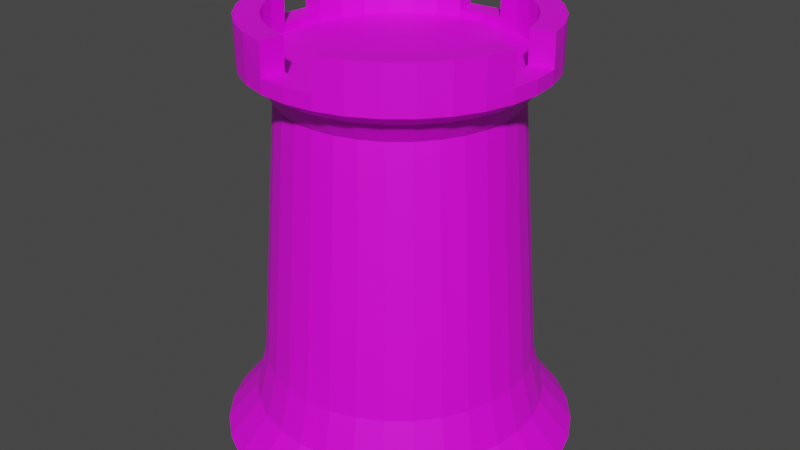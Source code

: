 # Source: chess.blend  (saved by Blender 3.0.42; exported with 4.5.12 LTS)
import bpy
from mathutils import Matrix  # noqa: F401  (used for matrix-valued properties, if any)

bpy.ops.wm.read_factory_settings(use_empty=True)
scene = bpy.context.scene
scene.name = 'w_rook'

# ---- collections
col_collection_004 = bpy.data.collections.new('Collection.004'); scene.collection.children.link(col_collection_004)

# ---- images (referenced by path relative to the original .blend; pixels are not part of the script)
import os
ASSET_DIR = os.environ.get("B2B_ASSET_DIR", "")  # directory of the original .blend (textures are referenced by path, not embedded)
HERE = os.path.dirname(os.path.abspath(__file__))  # packed textures are extracted next to this script under _unpacked/

def load_image(name, relpath, width, height, colorspace="sRGB"):
    """Load a texture the original file referenced (path relative to the .blend, or extracted next to this script)."""
    p = next((c for c in (os.path.join(HERE, relpath), os.path.join(ASSET_DIR, relpath)) if relpath and os.path.exists(c)), "")
    if p:
        img = bpy.data.images.load(p, check_existing=True)
        img.name = name
    else:  # same state as the original file: an image datablock whose file is absent (Cycles renders it pink)
        img = bpy.data.images.new(name, width, height)
        img.source = "FILE"
        img.filepath = "//" + (relpath or name)
    img.colorspace_settings.name = colorspace
    return img
img_w_rook = load_image('w_rook', 'w_rook.png', 1024, 1024, 'sRGB')

# ---- materials (node trees are filled in below, after node groups)
mat_material_005 = bpy.data.materials.new('Material.005')
mat_material_005.use_transparent_shadow = False

# ---- material node trees
mat_material_005.use_nodes = True; mat_material_005.node_tree.nodes.clear()
_N = mat_material_005.node_tree.nodes; _L = mat_material_005.node_tree.links
n0 = _N.new('ShaderNodeBsdfPrincipled'); n0.name = 'Principled BSDF'; n0.location = (10, 300)
n0.distribution = 'GGX'
n0.subsurface_method = 'RANDOM_WALK_SKIN'
n0.inputs[3].default_value = 1.45
n0.inputs[27].default_value = (0.0, 0.0, 0.0, 1.0)
n0.inputs[28].default_value = 1.0
n1 = _N.new('ShaderNodeOutputMaterial'); n1.name = 'Material Output'; n1.location = (300, 300)
n2 = _N.new('ShaderNodeTexImage'); n2.name = 'Image Texture'; n2.location = (-280, 280)
n2.image = img_w_rook
_L.new(n0.outputs[0], n1.inputs[0])
_L.new(n2.outputs[0], n0.inputs[0])
n1.is_active_output = True

# ---- world
world_world_004 = bpy.data.worlds.new('World.004'); scene.world = world_world_004
world_world_004.use_nodes = True; world_world_004.node_tree.nodes.clear()
_N = world_world_004.node_tree.nodes; _L = world_world_004.node_tree.links
n0 = _N.new('ShaderNodeOutputWorld'); n0.name = 'World Output'; n0.location = (300, 300)
n1 = _N.new('ShaderNodeBackground'); n1.name = 'Background'; n1.location = (10, 300)
n1.inputs[0].default_value = (0.05088, 0.05088, 0.05088, 1.0)
_L.new(n1.outputs[0], n0.inputs[0])
n0.is_active_output = True
world_world_004.color = (0.05088, 0.05088, 0.05088)
world_world_004.use_sun_shadow = False
world_world_004.sun_shadow_jitter_overblur = 0.0

# ---- meshes
me_cylinder_008 = bpy.data.meshes.new('Cylinder.008')
me_cylinder_008.from_pydata([(1.395e-09, 0.9002, 0.0), (-1.996e-08, 0.6217, 2.002), (0.1756, 0.8829, 0.0), (0.1213, 0.6098, 2.002), (0.3445, 0.8316, 0.0), (0.2379, 0.5744, 2.164), (0.5001, 0.7485, 0.0), (0.3454, 0.5169, 2.164), (0.6365, 0.6365, 0.0), (0.4396, 0.4396, 2.164), (0.7485, 0.5001, 0.0), (0.5169, 0.3454, 2.164), (0.8316, 0.3445, 0.0), (0.5744, 0.2379, 2.164), (0.8829, 0.1756, 0.0), (0.6098, 0.1213, 2.002), (0.9002, -4.195e-08, 0.0), (0.6217, -3.276e-08, 2.002), (0.8829, -0.1756, 0.0), (0.6098, -0.1213, 2.002), (0.8316, -0.3445, 0.0), (0.5744, -0.2379, 2.164), (0.7485, -0.5001, 0.0), (0.5169, -0.3454, 2.164), (0.6365, -0.6365, 0.0), (0.4396, -0.4396, 2.164), (0.5001, -0.7485, 0.0), (0.3454, -0.5169, 2.164), (0.3445, -0.8316, 0.0), (0.2379, -0.5744, 2.164), (0.1756, -0.8829, 0.0), (0.1213, -0.6098, 2.002), (-7.73e-08, -0.9002, 0.0), (-5.644e-08, -0.6217, 2.002), (-0.1756, -0.8829, 0.0), (-0.1213, -0.6098, 2.002), (-0.3445, -0.8316, 0.0), (-0.2379, -0.5744, 2.164), (-0.5001, -0.7485, 0.0), (-0.3454, -0.5169, 2.164), (-0.6365, -0.6365, 0.0), (-0.4396, -0.4396, 2.164), (-0.7485, -0.5001, 0.0), (-0.5169, -0.3454, 2.164), (-0.8316, -0.3445, 0.0), (-0.5744, -0.2379, 2.164), (-0.8829, -0.1756, 0.0), (-0.6098, -0.1213, 2.002), (-0.9002, 8.131e-09, 0.0), (-0.6217, 4.925e-09, 2.002), (-0.8829, 0.1756, 0.0), (-0.6098, 0.1213, 2.002), (-0.8316, 0.3445, 0.0), (-0.5744, 0.2379, 2.164), (-0.7485, 0.5001, 0.0), (-0.5169, 0.3454, 2.164), (-0.6365, 0.6365, 0.0), (-0.4396, 0.4396, 2.164), (-0.5001, 0.7485, 0.0), (-0.3454, 0.5169, 2.164), (-0.3445, 0.8316, 0.0), (-0.2379, 0.5744, 2.164), (-0.1756, 0.8829, 0.0), (-0.1213, 0.6098, 2.002), (2.501e-09, 0.7425, 0.1934), (0.1449, 0.7282, 0.1934), (0.2841, 0.686, 0.1934), (0.4125, 0.6174, 0.1934), (0.525, 0.525, 0.1934), (0.6174, 0.4125, 0.1934), (0.686, 0.2841, 0.1934), (0.7282, 0.1449, 0.1934), (0.7425, -3.794e-08, 0.1934), (0.7282, -0.1449, 0.1934), (0.686, -0.2841, 0.1934), (0.6174, -0.4125, 0.1934), (0.525, -0.525, 0.1934), (0.4125, -0.6174, 0.1934), (0.2841, -0.686, 0.1934), (0.1449, -0.7282, 0.1934), (-6.241e-08, -0.7425, 0.1934), (-0.1449, -0.7282, 0.1934), (-0.2841, -0.686, 0.1934), (-0.4125, -0.6174, 0.1934), (-0.525, -0.525, 0.1934), (-0.6174, -0.4125, 0.1934), (-0.686, -0.2841, 0.1934), (-0.7282, -0.1449, 0.1934), (-0.7425, 3.366e-09, 0.1934), (-0.7282, 0.1449, 0.1934), (-0.686, 0.2841, 0.1934), (-0.6174, 0.4125, 0.1934), (-0.525, 0.525, 0.1934), (-0.4125, 0.6174, 0.1934), (-0.2841, 0.686, 0.1934), (-0.1449, 0.7282, 0.1934), (-5.618e-09, 0.5854, 1.766), (0.1142, 0.5742, 1.766), (0.224, 0.5409, 1.766), (0.3253, 0.4868, 1.766), (0.414, 0.414, 1.766), (0.4868, 0.3253, 1.766), (0.5409, 0.224, 1.766), (0.5742, 0.1142, 1.766), (0.5854, -3.004e-08, 1.766), (0.5742, -0.1142, 1.766), (0.5409, -0.224, 1.766), (0.4868, -0.3253, 1.766), (0.414, -0.414, 1.766), (0.3253, -0.4868, 1.766), (0.224, -0.5409, 1.766), (0.1142, -0.5742, 1.766), (-5.68e-08, -0.5854, 1.766), (-0.1142, -0.5742, 1.766), (-0.224, -0.5409, 1.766), (-0.3253, -0.4868, 1.766), (-0.414, -0.414, 1.766), (-0.4868, -0.3253, 1.766), (-0.5409, -0.224, 1.766), (-0.5742, -0.1142, 1.766), (-0.5854, 2.528e-09, 1.766), (-0.5742, 0.1142, 1.766), (-0.5409, 0.224, 1.766), (-0.4868, 0.3253, 1.766), (-0.414, 0.414, 1.766), (-0.3253, 0.4868, 1.766), (-0.224, 0.5409, 1.766), (-0.1142, 0.5742, 1.766), (0.1339, 0.673, 0.415), (0.2626, 0.634, 0.415), (0.3812, 0.5706, 0.415), (0.4852, 0.4852, 0.415), (0.5706, 0.3812, 0.415), (0.634, 0.2626, 0.415), (0.673, 0.1339, 0.415), (0.6862, -3.724e-08, 0.415), (0.673, -0.1339, 0.415), (0.634, -0.2626, 0.415), (0.5706, -0.3812, 0.415), (0.4852, -0.4852, 0.415), (0.3812, -0.5706, 0.415), (0.2626, -0.634, 0.415), (0.1339, -0.673, 0.415), (-5.802e-08, -0.6862, 0.415), (-0.1339, -0.673, 0.415), (-0.2626, -0.634, 0.415), (-0.3812, -0.5706, 0.415), (-0.4852, -0.4852, 0.415), (-0.5706, -0.3812, 0.415), (-0.634, -0.2626, 0.415), (-0.673, -0.1339, 0.415), (-0.6862, 9.43e-10, 0.415), (-0.673, 0.1339, 0.415), (-0.634, 0.2626, 0.415), (-0.5706, 0.3812, 0.415), (-0.4852, 0.4852, 0.415), (-0.3812, 0.5706, 0.415), (-0.2626, 0.634, 0.415), (-0.1339, 0.673, 0.415), (1.968e-09, 0.6862, 0.415), (-3.256e-09, 0.6474, 1.866), (0.1263, 0.6349, 1.866), (0.2477, 0.5981, 1.866), (0.3596, 0.5383, 1.866), (0.4577, 0.4577, 1.866), (0.5383, 0.3596, 1.866), (0.5981, 0.2477, 1.866), (0.6349, 0.1263, 1.866), (0.6474, -3.036e-08, 1.866), (0.6349, -0.1263, 1.866), (0.5981, -0.2477, 1.866), (0.5383, -0.3596, 1.866), (0.4577, -0.4577, 1.866), (0.3596, -0.5383, 1.866), (0.2477, -0.5981, 1.866), (0.1263, -0.6349, 1.866), (-5.985e-08, -0.6474, 1.866), (-0.1263, -0.6349, 1.866), (-0.2477, -0.5981, 1.866), (-0.3596, -0.5383, 1.866), (-0.4577, -0.4577, 1.866), (-0.5383, -0.3596, 1.866), (-0.5981, -0.2477, 1.866), (-0.6349, -0.1263, 1.866), (-0.6474, 5.655e-09, 1.866), (-0.6349, 0.1263, 1.866), (-0.5981, 0.2477, 1.866), (-0.5383, 0.3596, 1.866), (-0.4577, 0.4577, 1.866), (-0.3596, 0.5383, 1.866), (-0.2477, 0.5981, 1.866), (-0.1263, 0.6349, 1.866), (-4.638e-09, 0.7398, 1.928), (0.1443, 0.7256, 1.928), (0.2831, 0.6835, 1.928), (0.411, 0.6151, 1.928), (0.5231, 0.5231, 1.928), (0.6151, 0.411, 1.928), (0.6835, 0.2831, 1.928), (0.7256, 0.1443, 1.928), (0.7398, -3.603e-08, 1.928), (0.7256, -0.1443, 1.928), (0.6835, -0.2831, 1.928), (0.6151, -0.411, 1.928), (0.5231, -0.5231, 1.928), (0.411, -0.6151, 1.928), (0.2831, -0.6835, 1.928), (0.1443, -0.7256, 1.928), (-6.932e-08, -0.7398, 1.928), (-0.1443, -0.7256, 1.928), (-0.2831, -0.6835, 1.928), (-0.411, -0.6151, 1.928), (-0.5231, -0.5231, 1.928), (-0.6151, -0.411, 1.928), (-0.6835, -0.2831, 1.928), (-0.7256, -0.1443, 1.928), (-0.7398, 5.126e-09, 1.928), (-0.7256, 0.1443, 1.928), (-0.6835, 0.2831, 1.928), (-0.6151, 0.411, 1.928), (-0.5231, 0.5231, 1.928), (-0.411, 0.6151, 1.928), (-0.2831, 0.6835, 1.928), (-0.1443, 0.7256, 1.928), (0.1448, 0.7279, 2.002), (1.231e-09, 0.7422, 2.002), (0.284, 0.6857, 2.164), (0.4123, 0.6171, 2.164), (0.5248, 0.5248, 2.164), (0.6171, 0.4123, 2.164), (0.6857, 0.284, 2.164), (0.7279, 0.1448, 2.002), (0.7422, -3.727e-08, 2.002), (0.7279, -0.1448, 2.002), (0.6857, -0.284, 2.164), (0.6171, -0.4123, 2.164), (0.5248, -0.5248, 2.164), (0.4123, -0.6171, 2.164), (0.284, -0.6857, 2.164), (0.1448, -0.7279, 2.002), (-6.365e-08, -0.7422, 2.002), (-0.1448, -0.7279, 2.002), (-0.284, -0.6857, 2.164), (-0.4123, -0.6171, 2.164), (-0.5248, -0.5248, 2.164), (-0.6171, -0.4123, 2.164), (-0.6857, -0.284, 2.164), (-0.7279, -0.1448, 2.002), (-0.7422, 4.023e-09, 2.002), (-0.7279, 0.1448, 2.002), (-0.6857, 0.284, 2.164), (-0.6171, 0.4123, 2.164), (-0.5248, 0.5248, 2.164), (-0.4123, 0.6171, 2.164), (-0.284, 0.6857, 2.164), (-0.1448, 0.7279, 2.002), (0.1213, 0.6098, 1.963), (-8.753e-09, 0.6217, 1.963), (0.2379, 0.5744, 1.963), (0.3454, 0.5169, 1.963), (0.4396, 0.4396, 1.963), (0.5169, 0.3454, 1.963), (0.5744, 0.2379, 1.963), (0.6098, 0.1213, 1.963), (0.6217, -3.276e-08, 1.963), (0.6098, -0.1213, 1.963), (0.5744, -0.2379, 1.963), (0.5169, -0.3454, 1.963), (0.4396, -0.4396, 1.963), (0.3454, -0.5169, 1.963), (0.2379, -0.5744, 1.963), (0.1213, -0.6098, 1.963), (-4.523e-08, -0.6217, 1.963), (-0.1213, -0.6098, 1.963), (-0.2379, -0.5744, 1.963), (-0.3454, -0.5169, 1.963), (-0.4396, -0.4396, 1.963), (-0.5169, -0.3454, 1.963), (-0.5744, -0.2379, 1.963), (-0.6098, -0.1213, 1.963), (-0.6217, 4.925e-09, 1.963), (-0.6098, 0.1213, 1.963), (-0.5744, 0.2379, 1.963), (-0.5169, 0.3454, 1.963), (-0.4396, 0.4396, 1.963), (-0.3454, 0.5169, 1.963), (-0.2379, 0.5744, 1.963), (-0.1213, 0.6098, 1.963), (0.1436, 0.7245, 2.164), (0.7245, -0.1436, 2.164), (-0.1436, -0.7245, 2.164), (-0.7245, 0.1436, 2.164), (0.1203, 0.6069, 2.164), (0.6069, -0.1203, 2.164), (-0.1203, -0.6069, 2.164), (-0.6069, 0.1203, 2.164), (0.7242, 0.1453, 2.164), (0.1453, -0.7242, 2.164), (-0.7242, -0.1453, 2.164), (-0.1453, 0.7242, 2.164), (0.6066, 0.1217, 2.164), (0.1217, -0.6066, 2.164), (-0.6066, -0.1217, 2.164), (-0.1217, 0.6066, 2.164)], [], [(192, 225, 224, 193), (193, 224, 288, 226, 194), (194, 226, 227, 195), (195, 227, 228, 196), (196, 228, 229, 197), (197, 229, 230, 198), (198, 230, 296, 231, 199), (199, 231, 232, 200), (200, 232, 233, 201), (201, 233, 289, 234, 202), (202, 234, 235, 203), (203, 235, 236, 204), (204, 236, 237, 205), (205, 237, 238, 206), (206, 238, 297, 239, 207), (207, 239, 240, 208), (208, 240, 241, 209), (209, 241, 290, 242, 210), (210, 242, 243, 211), (211, 243, 244, 212), (212, 244, 245, 213), (213, 245, 246, 214), (214, 246, 298, 247, 215), (215, 247, 248, 216), (216, 248, 249, 217), (217, 249, 291, 250, 218), (218, 250, 251, 219), (219, 251, 252, 220), (220, 252, 253, 221), (221, 253, 254, 222), (59, 57, 284, 285), (222, 254, 299, 255, 223), (223, 255, 225, 192), (0, 2, 4, 6, 8, 10, 12, 14, 16, 18, 20, 22, 24, 26, 28, 30, 32, 34, 36, 38, 40, 42, 44, 46, 48, 50, 52, 54, 56, 58, 60, 62), (62, 95, 64, 0), (60, 94, 95, 62), (58, 93, 94, 60), (56, 92, 93, 58), (54, 91, 92, 56), (52, 90, 91, 54), (50, 89, 90, 52), (48, 88, 89, 50), (46, 87, 88, 48), (44, 86, 87, 46), (42, 85, 86, 44), (40, 84, 85, 42), (38, 83, 84, 40), (36, 82, 83, 38), (34, 81, 82, 36), (32, 80, 81, 34), (30, 79, 80, 32), (28, 78, 79, 30), (26, 77, 78, 28), (24, 76, 77, 26), (22, 75, 76, 24), (20, 74, 75, 22), (18, 73, 74, 20), (16, 72, 73, 18), (14, 71, 72, 16), (12, 70, 71, 14), (10, 69, 70, 12), (8, 68, 69, 10), (6, 67, 68, 8), (4, 66, 67, 6), (2, 65, 66, 4), (0, 64, 65, 2), (158, 127, 96, 159), (157, 126, 127, 158), (156, 125, 126, 157), (155, 124, 125, 156), (154, 123, 124, 155), (153, 122, 123, 154), (152, 121, 122, 153), (151, 120, 121, 152), (150, 119, 120, 151), (149, 118, 119, 150), (148, 117, 118, 149), (147, 116, 117, 148), (146, 115, 116, 147), (145, 114, 115, 146), (144, 113, 114, 145), (143, 112, 113, 144), (142, 111, 112, 143), (141, 110, 111, 142), (140, 109, 110, 141), (139, 108, 109, 140), (138, 107, 108, 139), (137, 106, 107, 138), (136, 105, 106, 137), (135, 104, 105, 136), (134, 103, 104, 135), (133, 102, 103, 134), (132, 101, 102, 133), (131, 100, 101, 132), (130, 99, 100, 131), (129, 98, 99, 130), (128, 97, 98, 129), (159, 96, 97, 128), (64, 159, 128, 65), (65, 128, 129, 66), (66, 129, 130, 67), (67, 130, 131, 68), (68, 131, 132, 69), (69, 132, 133, 70), (70, 133, 134, 71), (71, 134, 135, 72), (72, 135, 136, 73), (73, 136, 137, 74), (74, 137, 138, 75), (75, 138, 139, 76), (76, 139, 140, 77), (77, 140, 141, 78), (78, 141, 142, 79), (79, 142, 143, 80), (80, 143, 144, 81), (81, 144, 145, 82), (82, 145, 146, 83), (83, 146, 147, 84), (84, 147, 148, 85), (85, 148, 149, 86), (86, 149, 150, 87), (87, 150, 151, 88), (88, 151, 152, 89), (89, 152, 153, 90), (90, 153, 154, 91), (91, 154, 155, 92), (92, 155, 156, 93), (93, 156, 157, 94), (94, 157, 158, 95), (95, 158, 159, 64), (127, 191, 160, 96), (126, 190, 191, 127), (125, 189, 190, 126), (124, 188, 189, 125), (123, 187, 188, 124), (122, 186, 187, 123), (121, 185, 186, 122), (120, 184, 185, 121), (119, 183, 184, 120), (118, 182, 183, 119), (117, 181, 182, 118), (116, 180, 181, 117), (115, 179, 180, 116), (114, 178, 179, 115), (113, 177, 178, 114), (112, 176, 177, 113), (111, 175, 176, 112), (110, 174, 175, 111), (109, 173, 174, 110), (108, 172, 173, 109), (107, 171, 172, 108), (106, 170, 171, 107), (105, 169, 170, 106), (104, 168, 169, 105), (103, 167, 168, 104), (102, 166, 167, 103), (101, 165, 166, 102), (100, 164, 165, 101), (99, 163, 164, 100), (98, 162, 163, 99), (97, 161, 162, 98), (96, 160, 161, 97), (191, 223, 192, 160), (190, 222, 223, 191), (189, 221, 222, 190), (188, 220, 221, 189), (187, 219, 220, 188), (186, 218, 219, 187), (185, 217, 218, 186), (184, 216, 217, 185), (183, 215, 216, 184), (182, 214, 215, 183), (181, 213, 214, 182), (180, 212, 213, 181), (179, 211, 212, 180), (178, 210, 211, 179), (177, 209, 210, 178), (176, 208, 209, 177), (175, 207, 208, 176), (174, 206, 207, 175), (173, 205, 206, 174), (172, 204, 205, 173), (171, 203, 204, 172), (170, 202, 203, 171), (169, 201, 202, 170), (168, 200, 201, 169), (167, 199, 200, 168), (166, 198, 199, 167), (165, 197, 198, 166), (164, 196, 197, 165), (163, 195, 196, 164), (162, 194, 195, 163), (161, 193, 194, 162), (160, 192, 193, 161), (1, 3, 224, 225), (292, 5, 226, 288), (5, 7, 227, 226), (7, 9, 228, 227), (9, 11, 229, 228), (11, 13, 230, 229), (300, 15, 231, 296), (15, 17, 232, 231), (17, 19, 233, 232), (293, 21, 234, 289), (21, 23, 235, 234), (23, 25, 236, 235), (25, 27, 237, 236), (27, 29, 238, 237), (301, 31, 239, 297), (31, 33, 240, 239), (33, 35, 241, 240), (294, 37, 242, 290), (37, 39, 243, 242), (39, 41, 244, 243), (41, 43, 245, 244), (43, 45, 246, 245), (302, 47, 247, 298), (47, 49, 248, 247), (49, 51, 249, 248), (295, 53, 250, 291), (53, 55, 251, 250), (55, 57, 252, 251), (57, 59, 253, 252), (59, 61, 254, 253), (303, 63, 255, 299), (63, 1, 225, 255), (256, 257, 287, 286, 285, 284, 283, 282, 281, 280, 279, 278, 277, 276, 275, 274, 273, 272, 271, 270, 269, 268, 267, 266, 265, 264, 263, 262, 261, 260, 259, 258), (33, 31, 271, 272), (7, 5, 258, 259), (61, 59, 285, 286), (35, 33, 272, 273), (9, 7, 259, 260), (63, 303, 61, 286, 287), (37, 294, 35, 273, 274), (11, 9, 260, 261), (1, 63, 287, 257), (39, 37, 274, 275), (13, 11, 261, 262), (41, 39, 275, 276), (15, 300, 13, 262, 263), (43, 41, 276, 277), (17, 15, 263, 264), (45, 43, 277, 278), (19, 17, 264, 265), (47, 302, 45, 278, 279), (21, 293, 19, 265, 266), (49, 47, 279, 280), (23, 21, 266, 267), (51, 49, 280, 281), (25, 23, 267, 268), (53, 295, 51, 281, 282), (27, 25, 268, 269), (55, 53, 282, 283), (29, 27, 269, 270), (3, 1, 257, 256), (57, 55, 283, 284), (31, 301, 29, 270, 271), (5, 292, 3, 256, 258), (51, 295, 291, 249), (35, 294, 290, 241), (19, 293, 289, 233), (3, 292, 288, 224), (61, 303, 299, 254), (45, 302, 298, 246), (29, 301, 297, 238), (13, 300, 296, 230)])
_uv = me_cylinder_008.uv_layers.new(name='UVMap')
_uv.uv.foreach_set('vector', [0.9519, 0.4857, 0.9348, 0.4857, 0.9348, 0.4539, 0.9519, 0.4541, 0.9519, 0.4541, 0.9348, 0.4539, 0.8972, 0.4543, 0.8973, 0.424, 0.9519, 0.4242, 0.9519, 0.4242, 0.8973, 0.424, 0.8973, 0.397, 0.952, 0.3973, 0.952, 0.3973, 0.8973, 0.397, 0.8974, 0.3739, 0.952, 0.3743, 0.3425, 0.6304, 0.397, 0.6302, 0.3961, 0.6569, 0.3415, 0.657, 0.3415, 0.657, 0.3961, 0.6569, 0.3954, 0.6867, 0.3408, 0.6866, 0.3408, 0.6866, 0.3954, 0.6867, 0.395, 0.7182, 0.3574, 0.7182, 0.3404, 0.7182, 0.3404, 0.7182, 0.3574, 0.7182, 0.3572, 0.7505, 0.3402, 0.7504, 0.3402, 0.7504, 0.3572, 0.7505, 0.3574, 0.7823, 0.3404, 0.782, 0.3404, 0.782, 0.3574, 0.7823, 0.395, 0.7821, 0.3954, 0.8124, 0.3408, 0.8119, 0.3408, 0.8119, 0.3954, 0.8124, 0.3961, 0.8394, 0.3415, 0.8389, 0.3415, 0.8389, 0.3961, 0.8394, 0.397, 0.8625, 0.3425, 0.8619, 0.8995, 0.0001212, 0.954, 0.0, 0.9531, 0.02671, 0.8985, 0.02675, 0.8985, 0.02675, 0.9531, 0.02671, 0.9524, 0.05646, 0.8978, 0.0564, 0.8978, 0.0564, 0.9524, 0.05646, 0.952, 0.08792, 0.9144, 0.08795, 0.8974, 0.08794, 0.8974, 0.08794, 0.9144, 0.08795, 0.9142, 0.1203, 0.8972, 0.1202, 0.8972, 0.1202, 0.9142, 0.1203, 0.9144, 0.152, 0.8974, 0.1518, 0.8974, 0.1518, 0.9144, 0.152, 0.952, 0.1518, 0.9524, 0.1821, 0.8978, 0.1817, 0.8978, 0.1817, 0.9524, 0.1821, 0.9531, 0.2092, 0.8985, 0.2086, 0.8985, 0.2086, 0.9531, 0.2092, 0.954, 0.2322, 0.8995, 0.2316, 0.3425, 0.3986, 0.397, 0.398, 0.3961, 0.4211, 0.3415, 0.4216, 0.3415, 0.4216, 0.3961, 0.4211, 0.3954, 0.4481, 0.3408, 0.4486, 0.3408, 0.4486, 0.3954, 0.4481, 0.395, 0.478, 0.3574, 0.4782, 0.3404, 0.4784, 0.3404, 0.4784, 0.3574, 0.4782, 0.3572, 0.51, 0.3402, 0.5101, 0.3402, 0.5101, 0.3572, 0.51, 0.3574, 0.5423, 0.3404, 0.5423, 0.3404, 0.5423, 0.3574, 0.5423, 0.395, 0.542, 0.3954, 0.5738, 0.3408, 0.5738, 0.3408, 0.5738, 0.3954, 0.5738, 0.3961, 0.6035, 0.3415, 0.6035, 0.3415, 0.6035, 0.3961, 0.6035, 0.397, 0.6302, 0.3425, 0.6301, 0.952, 0.6058, 0.8974, 0.6061, 0.8973, 0.5794, 0.952, 0.5792, 0.952, 0.5792, 0.8973, 0.5794, 0.8973, 0.5497, 0.9519, 0.5495, 0.6209, 0.7702, 0.6217, 0.7479, 0.6683, 0.7481, 0.6675, 0.7704, 0.9519, 0.5495, 0.8973, 0.5497, 0.8972, 0.5182, 0.9348, 0.518, 0.9519, 0.5179, 0.9519, 0.5179, 0.9348, 0.518, 0.9348, 0.4857, 0.9519, 0.4857, 0.0, 0.2186, 0.0, 0.1794, 0.007954, 0.141, 0.02356, 0.1047, 0.04621, 0.07215, 0.07504, 0.04443, 0.1089, 0.02265, 0.1466, 0.007648, 0.1866, 0.0, 0.2274, 0.0, 0.2674, 0.007648, 0.305, 0.02265, 0.3389, 0.04443, 0.3678, 0.07215, 0.3904, 0.1047, 0.406, 0.141, 0.414, 0.1794, 0.414, 0.2186, 0.406, 0.2571, 0.3904, 0.2933, 0.3678, 0.3259, 0.3389, 0.3536, 0.305, 0.3754, 0.2674, 0.3904, 0.2274, 0.398, 0.1866, 0.398, 0.1466, 0.3904, 0.1089, 0.3754, 0.07504, 0.3536, 0.04621, 0.3259, 0.02356, 0.2933, 0.007954, 0.2571, 0.9986, 0.1468, 0.954, 0.1431, 0.954, 0.1108, 0.9986, 0.1076, 0.9987, 0.1852, 0.9541, 0.1748, 0.954, 0.1431, 0.9986, 0.1468, 0.9987, 0.2213, 0.9541, 0.2045, 0.9541, 0.1748, 0.9987, 0.1852, 0.9988, 0.2537, 0.9542, 0.2313, 0.9541, 0.2045, 0.9987, 0.2213, 0.9531, 0.5737, 0.9992, 0.557, 1.0, 0.5837, 0.9541, 0.6061, 0.9524, 0.5377, 0.9986, 0.5272, 0.9992, 0.557, 0.9531, 0.5737, 0.952, 0.4993, 0.9983, 0.4956, 0.9986, 0.5272, 0.9524, 0.5377, 0.952, 0.4601, 0.9983, 0.4632, 0.9983, 0.4956, 0.952, 0.4993, 0.9524, 0.4216, 0.9986, 0.4315, 0.9983, 0.4632, 0.952, 0.4601, 0.9531, 0.3852, 0.9992, 0.4015, 0.9986, 0.4315, 0.9524, 0.4216, 0.9541, 0.3524, 1.0, 0.3744, 0.9992, 0.4015, 0.9531, 0.3852, 0.7633, 0.7869, 0.7997, 0.7869, 0.803, 0.8191, 0.7673, 0.8259, 0.7673, 0.7479, 0.803, 0.7547, 0.7997, 0.7869, 0.7633, 0.7869, 0.8983, 0.8271, 0.9444, 0.8108, 0.9452, 0.8378, 0.8993, 0.8599, 0.8976, 0.7907, 0.9438, 0.7808, 0.9444, 0.8108, 0.8983, 0.8271, 0.8972, 0.7522, 0.9435, 0.7491, 0.9438, 0.7808, 0.8976, 0.7907, 0.8972, 0.713, 0.9435, 0.7167, 0.9435, 0.7491, 0.8972, 0.7522, 0.8976, 0.6746, 0.9438, 0.6851, 0.9435, 0.7167, 0.8972, 0.713, 0.8983, 0.6385, 0.9444, 0.6553, 0.9438, 0.6851, 0.8976, 0.6746, 0.8993, 0.6061, 0.9452, 0.6286, 0.9444, 0.6553, 0.8983, 0.6385, 0.8699, 0.8514, 0.8336, 0.848, 0.8336, 0.8156, 0.8699, 0.8122, 0.9463, 0.8271, 0.9924, 0.8108, 0.9932, 0.8378, 0.9473, 0.8599, 0.9456, 0.7907, 0.9918, 0.7808, 0.9924, 0.8108, 0.9463, 0.8271, 0.9452, 0.7522, 0.9915, 0.7491, 0.9918, 0.7808, 0.9456, 0.7907, 0.9452, 0.713, 0.9915, 0.7167, 0.9915, 0.7491, 0.9452, 0.7522, 0.9456, 0.6746, 0.9918, 0.6851, 0.9915, 0.7167, 0.9452, 0.713, 0.9463, 0.6385, 0.9924, 0.6553, 0.9918, 0.6851, 0.9456, 0.6746, 0.9473, 0.6061, 0.9932, 0.6286, 0.9924, 0.6553, 0.9463, 0.6385, 0.7633, 0.8259, 0.7995, 0.8293, 0.7995, 0.8617, 0.7633, 0.8651, 0.9987, 0.03277, 0.9541, 0.04903, 0.9542, 0.022, 0.9988, 0.0, 0.9987, 0.06911, 0.9541, 0.079, 0.9541, 0.04903, 0.9987, 0.03277, 0.9986, 0.1076, 0.954, 0.1108, 0.9541, 0.079, 0.9987, 0.06911, 0.7487, 0.3222, 0.7511, 0.0222, 0.7776, 0.0222, 0.7798, 0.3222, 0.7182, 0.3223, 0.7251, 0.02222, 0.7511, 0.0222, 0.7487, 0.3222, 0.6896, 0.3223, 0.7007, 0.02226, 0.7251, 0.02222, 0.7182, 0.3223, 0.6639, 0.3224, 0.6788, 0.02231, 0.7007, 0.02226, 0.6896, 0.3223, 0.4482, 0.05089, 0.4606, 0.3515, 0.4387, 0.3522, 0.4225, 0.05174, 0.4768, 0.05026, 0.485, 0.351, 0.4606, 0.3515, 0.4482, 0.05089, 0.5072, 0.04987, 0.511, 0.3506, 0.485, 0.351, 0.4768, 0.05026, 0.5383, 0.04973, 0.5375, 0.3505, 0.511, 0.3506, 0.5072, 0.04987, 0.5688, 0.04987, 0.5635, 0.3506, 0.5375, 0.3505, 0.5383, 0.04973, 0.5977, 0.05026, 0.5881, 0.351, 0.5635, 0.3506, 0.5688, 0.04987, 0.6237, 0.05089, 0.6103, 0.3515, 0.5881, 0.351, 0.5977, 0.05026, 0.6458, 0.05174, 0.6292, 0.3522, 0.6103, 0.3515, 0.6237, 0.05089, 0.6875, 0.4248, 0.7009, 0.7254, 0.682, 0.7262, 0.6654, 0.4257, 0.7135, 0.4242, 0.7231, 0.7249, 0.7009, 0.7254, 0.6875, 0.4248, 0.7424, 0.4238, 0.7477, 0.7246, 0.7231, 0.7249, 0.7135, 0.4242, 0.7729, 0.4237, 0.7737, 0.7245, 0.7477, 0.7246, 0.7424, 0.4238, 0.804, 0.4238, 0.8002, 0.7246, 0.7737, 0.7245, 0.7729, 0.4237, 0.8344, 0.4242, 0.8262, 0.7249, 0.8002, 0.7246, 0.804, 0.4238, 0.863, 0.4248, 0.8506, 0.7254, 0.8262, 0.7249, 0.8344, 0.4242, 0.8887, 0.4257, 0.8725, 0.7262, 0.8506, 0.7254, 0.863, 0.4248, 0.4459, 0.4248, 0.4593, 0.7254, 0.4403, 0.7262, 0.4237, 0.4257, 0.4719, 0.4242, 0.4814, 0.7249, 0.4593, 0.7254, 0.4459, 0.4248, 0.5007, 0.4238, 0.506, 0.7246, 0.4814, 0.7249, 0.4719, 0.4242, 0.5313, 0.4237, 0.5321, 0.7245, 0.506, 0.7246, 0.5007, 0.4238, 0.5623, 0.4238, 0.5586, 0.7246, 0.5321, 0.7245, 0.5313, 0.4237, 0.5928, 0.4242, 0.5846, 0.7249, 0.5586, 0.7246, 0.5623, 0.4238, 0.6214, 0.4248, 0.609, 0.7254, 0.5846, 0.7249, 0.5928, 0.4242, 0.6471, 0.4257, 0.6309, 0.7262, 0.609, 0.7254, 0.6214, 0.4248, 0.8651, 0.3223, 0.8504, 0.02226, 0.8693, 0.02231, 0.8872, 0.3224, 0.8391, 0.3223, 0.8282, 0.02222, 0.8504, 0.02226, 0.8651, 0.3223, 0.8103, 0.3222, 0.8036, 0.0222, 0.8282, 0.02222, 0.8391, 0.3223, 0.7798, 0.3222, 0.7776, 0.0222, 0.8036, 0.0222, 0.8103, 0.3222, 0.7809, 0.3714, 0.7798, 0.3222, 0.8103, 0.3222, 0.814, 0.3714, 0.814, 0.3714, 0.8103, 0.3222, 0.8391, 0.3223, 0.8451, 0.3714, 0.8451, 0.3714, 0.8391, 0.3223, 0.8651, 0.3223, 0.8733, 0.3715, 0.8733, 0.3715, 0.8651, 0.3223, 0.8872, 0.3224, 0.8972, 0.3715, 0.6556, 0.3761, 0.6471, 0.4257, 0.6214, 0.4248, 0.6278, 0.3752, 0.6278, 0.3752, 0.6214, 0.4248, 0.5928, 0.4242, 0.5969, 0.3745, 0.5969, 0.3745, 0.5928, 0.4242, 0.5623, 0.4238, 0.5639, 0.3741, 0.5639, 0.3741, 0.5623, 0.4238, 0.5313, 0.4237, 0.5303, 0.3739, 0.5303, 0.3739, 0.5313, 0.4237, 0.5007, 0.4238, 0.4973, 0.3741, 0.4973, 0.3741, 0.5007, 0.4238, 0.4719, 0.4242, 0.4661, 0.3745, 0.4661, 0.3745, 0.4719, 0.4242, 0.4459, 0.4248, 0.438, 0.3752, 0.438, 0.3752, 0.4459, 0.4248, 0.4237, 0.4257, 0.414, 0.3761, 0.8972, 0.3761, 0.8887, 0.4257, 0.863, 0.4248, 0.8694, 0.3752, 0.8694, 0.3752, 0.863, 0.4248, 0.8344, 0.4242, 0.8385, 0.3745, 0.8385, 0.3745, 0.8344, 0.4242, 0.804, 0.4238, 0.8056, 0.3741, 0.8056, 0.3741, 0.804, 0.4238, 0.7729, 0.4237, 0.7719, 0.3739, 0.7719, 0.3739, 0.7729, 0.4237, 0.7424, 0.4238, 0.7389, 0.3741, 0.7389, 0.3741, 0.7424, 0.4238, 0.7135, 0.4242, 0.7077, 0.3745, 0.7077, 0.3745, 0.7135, 0.4242, 0.6875, 0.4248, 0.6796, 0.3752, 0.6796, 0.3752, 0.6875, 0.4248, 0.6654, 0.4257, 0.6556, 0.3761, 0.6556, 0.002173, 0.6458, 0.05174, 0.6237, 0.05089, 0.6316, 0.001251, 0.6316, 0.001251, 0.6237, 0.05089, 0.5977, 0.05026, 0.6035, 0.0005648, 0.6035, 0.0005648, 0.5977, 0.05026, 0.5688, 0.04987, 0.5723, 0.0001426, 0.5723, 0.0001426, 0.5688, 0.04987, 0.5383, 0.04973, 0.5393, 0.0, 0.5393, 0.0, 0.5383, 0.04973, 0.5072, 0.04987, 0.5056, 0.0001426, 0.5056, 0.0001426, 0.5072, 0.04987, 0.4768, 0.05026, 0.4727, 0.0005648, 0.4727, 0.0005648, 0.4768, 0.05026, 0.4482, 0.05089, 0.4418, 0.001251, 0.4418, 0.001251, 0.4482, 0.05089, 0.4225, 0.05174, 0.414, 0.002173, 0.6556, 0.3715, 0.6639, 0.3224, 0.6896, 0.3223, 0.6834, 0.3715, 0.6834, 0.3715, 0.6896, 0.3223, 0.7182, 0.3223, 0.7144, 0.3714, 0.7144, 0.3714, 0.7182, 0.3223, 0.7487, 0.3222, 0.7473, 0.3714, 0.7473, 0.3714, 0.7487, 0.3222, 0.7798, 0.3222, 0.7809, 0.3714, 0.7511, 0.0222, 0.7495, 8.225e-06, 0.7789, 0.0, 0.7776, 0.0222, 0.7251, 0.02222, 0.7208, 3.242e-05, 0.7495, 8.225e-06, 0.7511, 0.0222, 0.7007, 0.02226, 0.6938, 7.164e-05, 0.7208, 3.242e-05, 0.7251, 0.02222, 0.6788, 0.02231, 0.6696, 0.0001246, 0.6938, 7.164e-05, 0.7007, 0.02226, 0.4606, 0.3515, 0.4538, 0.3731, 0.4296, 0.3739, 0.4387, 0.3522, 0.485, 0.351, 0.4808, 0.3725, 0.4538, 0.3731, 0.4606, 0.3515, 0.511, 0.3506, 0.5095, 0.3722, 0.4808, 0.3725, 0.485, 0.351, 0.5375, 0.3505, 0.5388, 0.372, 0.5095, 0.3722, 0.511, 0.3506, 0.5635, 0.3506, 0.5677, 0.3722, 0.5388, 0.372, 0.5375, 0.3505, 0.5881, 0.351, 0.5948, 0.3725, 0.5677, 0.3722, 0.5635, 0.3506, 0.6103, 0.3515, 0.6194, 0.3731, 0.5948, 0.3725, 0.5881, 0.351, 0.6292, 0.3522, 0.6403, 0.3739, 0.6194, 0.3731, 0.6103, 0.3515, 0.7009, 0.7254, 0.6918, 0.7471, 0.6709, 0.7479, 0.682, 0.7262, 0.7231, 0.7249, 0.7164, 0.7465, 0.6918, 0.7471, 0.7009, 0.7254, 0.7477, 0.7246, 0.7435, 0.7461, 0.7164, 0.7465, 0.7231, 0.7249, 0.7737, 0.7245, 0.7723, 0.746, 0.7435, 0.7461, 0.7477, 0.7246, 0.8002, 0.7246, 0.8017, 0.7461, 0.7723, 0.746, 0.7737, 0.7245, 0.8262, 0.7249, 0.8304, 0.7465, 0.8017, 0.7461, 0.8002, 0.7246, 0.8506, 0.7254, 0.8574, 0.7471, 0.8304, 0.7465, 0.8262, 0.7249, 0.8725, 0.7262, 0.8816, 0.7479, 0.8574, 0.7471, 0.8506, 0.7254, 0.4593, 0.7254, 0.4502, 0.7471, 0.4293, 0.7479, 0.4403, 0.7262, 0.4814, 0.7249, 0.4747, 0.7465, 0.4502, 0.7471, 0.4593, 0.7254, 0.506, 0.7246, 0.5019, 0.7461, 0.4747, 0.7465, 0.4814, 0.7249, 0.5321, 0.7245, 0.5307, 0.746, 0.5019, 0.7461, 0.506, 0.7246, 0.5586, 0.7246, 0.56, 0.7461, 0.5307, 0.746, 0.5321, 0.7245, 0.5846, 0.7249, 0.5887, 0.7465, 0.56, 0.7461, 0.5586, 0.7246, 0.609, 0.7254, 0.6157, 0.7471, 0.5887, 0.7465, 0.5846, 0.7249, 0.6309, 0.7262, 0.64, 0.7479, 0.6157, 0.7471, 0.609, 0.7254, 0.8504, 0.02226, 0.8593, 7.164e-05, 0.8802, 0.0001246, 0.8693, 0.02231, 0.8282, 0.02222, 0.8348, 3.231e-05, 0.8593, 7.164e-05, 0.8504, 0.02226, 0.8036, 0.0222, 0.8077, 8.225e-06, 0.8348, 3.231e-05, 0.8282, 0.02222, 0.7776, 0.0222, 0.7789, 0.0, 0.8077, 8.225e-06, 0.8036, 0.0222, 0.02698, 0.6033, 0.006537, 0.6093, 0.0, 0.5777, 0.02126, 0.5757, 0.0382, 0.6294, 0.01936, 0.639, 0.006537, 0.6093, 0.02698, 0.6033, 0.05449, 0.6528, 0.03798, 0.6658, 0.01936, 0.639, 0.0382, 0.6294, 0.07523, 0.6727, 0.06167, 0.6886, 0.03798, 0.6658, 0.05449, 0.6528, 0.09961, 0.6884, 0.08953, 0.7065, 0.06167, 0.6886, 0.07523, 0.6727, 0.1267, 0.6992, 0.1205, 0.7188, 0.08953, 0.7065, 0.09961, 0.6884, 0.1555, 0.7047, 0.1534, 0.7251, 0.1205, 0.7188, 0.1267, 0.6992, 0.1848, 0.7047, 0.1869, 0.7251, 0.1534, 0.7251, 0.1555, 0.7047, 0.2135, 0.6992, 0.2197, 0.7188, 0.1869, 0.7251, 0.1848, 0.7047, 0.2406, 0.6884, 0.2507, 0.7065, 0.2197, 0.7188, 0.2135, 0.6992, 0.265, 0.6727, 0.2786, 0.6886, 0.2507, 0.7065, 0.2406, 0.6884, 0.2857, 0.6528, 0.3022, 0.6658, 0.2786, 0.6886, 0.265, 0.6727, 0.302, 0.6294, 0.3209, 0.639, 0.3022, 0.6658, 0.2857, 0.6528, 0.3132, 0.6033, 0.3337, 0.6093, 0.3209, 0.639, 0.302, 0.6294, 0.319, 0.5757, 0.3402, 0.5777, 0.3337, 0.6093, 0.3132, 0.6033, 0.319, 0.5475, 0.3402, 0.5455, 0.3402, 0.5777, 0.319, 0.5757, 0.3132, 0.5198, 0.3337, 0.5139, 0.3402, 0.5455, 0.319, 0.5475, 0.302, 0.4938, 0.3209, 0.4841, 0.3337, 0.5139, 0.3132, 0.5198, 0.2857, 0.4703, 0.3022, 0.4573, 0.3209, 0.4841, 0.302, 0.4938, 0.265, 0.4504, 0.2786, 0.4345, 0.3022, 0.4573, 0.2857, 0.4703, 0.2406, 0.4347, 0.2507, 0.4166, 0.2786, 0.4345, 0.265, 0.4504, 0.2135, 0.424, 0.2197, 0.4043, 0.2507, 0.4166, 0.2406, 0.4347, 0.1848, 0.4185, 0.1869, 0.398, 0.2197, 0.4043, 0.2135, 0.424, 0.1555, 0.4185, 0.1534, 0.398, 0.1869, 0.398, 0.1848, 0.4185, 0.1267, 0.424, 0.1205, 0.4043, 0.1534, 0.398, 0.1555, 0.4185, 0.09961, 0.4347, 0.08953, 0.4166, 0.1205, 0.4043, 0.1267, 0.424, 0.07523, 0.4504, 0.06167, 0.4345, 0.08953, 0.4166, 0.09961, 0.4347, 0.05449, 0.4703, 0.03798, 0.4573, 0.06167, 0.4345, 0.07523, 0.4504, 0.0382, 0.4938, 0.01936, 0.4841, 0.03798, 0.4573, 0.05449, 0.4703, 0.02698, 0.5198, 0.006537, 0.5139, 0.01936, 0.4841, 0.0382, 0.4938, 0.02126, 0.5475, 0.0, 0.5455, 0.006537, 0.5139, 0.02698, 0.5198, 0.02126, 0.5757, 0.0, 0.5777, 0.0, 0.5455, 0.02126, 0.5475, 0.892, 0.78, 0.8948, 0.807, 0.8675, 0.8122, 0.8642, 0.78, 0.3385, 0.7399, 0.3246, 0.7635, 0.2989, 0.7533, 0.3154, 0.7251, 0.3246, 0.7635, 0.3165, 0.7894, 0.2892, 0.7842, 0.2989, 0.7533, 0.3165, 0.7894, 0.3137, 0.8164, 0.2859, 0.8164, 0.2892, 0.7842, 0.3137, 0.8164, 0.3165, 0.8433, 0.2892, 0.8485, 0.2859, 0.8164, 0.3165, 0.8433, 0.3247, 0.8692, 0.299, 0.8795, 0.2892, 0.8485, 0.8889, 0.8514, 0.8889, 0.8875, 0.8613, 0.8879, 0.8614, 0.8518, 0.8642, 0.7531, 0.8614, 0.78, 0.8336, 0.78, 0.8369, 0.7479, 0.8614, 0.78, 0.8642, 0.807, 0.8369, 0.8122, 0.8336, 0.78, 0.4665, 0.7627, 0.4527, 0.7862, 0.4269, 0.776, 0.4435, 0.7479, 0.4527, 0.7862, 0.4445, 0.8122, 0.4172, 0.807, 0.4269, 0.776, 0.4445, 0.8122, 0.4418, 0.8391, 0.414, 0.8391, 0.4172, 0.807, 0.4418, 0.8391, 0.4446, 0.8661, 0.4173, 0.8713, 0.414, 0.8391, 0.4446, 0.8661, 0.4528, 0.892, 0.4271, 0.9022, 0.4173, 0.8713, 0.9239, 0.3052, 0.9239, 0.3413, 0.8972, 0.3414, 0.8974, 0.3053, 0.8336, 0.8174, 0.8308, 0.8444, 0.803, 0.8444, 0.8063, 0.8122, 0.8308, 0.8444, 0.8336, 0.8713, 0.8063, 0.8765, 0.803, 0.8444, 0.5717, 0.7627, 0.5578, 0.7862, 0.5321, 0.776, 0.5486, 0.7479, 0.5578, 0.7862, 0.5497, 0.8122, 0.5224, 0.807, 0.5321, 0.776, 0.5497, 0.8122, 0.5469, 0.8391, 0.5191, 0.8391, 0.5224, 0.807, 0.5469, 0.8391, 0.5497, 0.8661, 0.5224, 0.8713, 0.5191, 0.8391, 0.5497, 0.8661, 0.5579, 0.892, 0.5322, 0.9022, 0.5224, 0.8713, 0.8613, 0.8514, 0.8613, 0.8875, 0.8336, 0.8881, 0.8337, 0.8519, 0.8336, 0.7531, 0.8308, 0.78, 0.803, 0.78, 0.8063, 0.7479, 0.8308, 0.78, 0.8336, 0.807, 0.8063, 0.8122, 0.803, 0.78, 0.5191, 0.7627, 0.5052, 0.7862, 0.4795, 0.776, 0.4961, 0.7479, 0.5052, 0.7862, 0.4971, 0.8122, 0.4698, 0.807, 0.4795, 0.776, 0.4971, 0.8122, 0.4944, 0.8391, 0.4665, 0.8391, 0.4698, 0.807, 0.4944, 0.8391, 0.4972, 0.8661, 0.4699, 0.8713, 0.4665, 0.8391, 0.4972, 0.8661, 0.5054, 0.892, 0.4797, 0.9022, 0.4699, 0.8713, 0.9249, 0.2322, 0.9249, 0.2683, 0.8972, 0.2687, 0.8974, 0.2326, 0.8948, 0.7531, 0.892, 0.78, 0.8642, 0.78, 0.8675, 0.7479, 0.03191, 0.7749, 0.05182, 0.7558, 0.07524, 0.7408, 0.1013, 0.7304, 0.1289, 0.7251, 0.157, 0.7251, 0.1846, 0.7304, 0.2107, 0.7408, 0.2341, 0.7558, 0.254, 0.7749, 0.2696, 0.7975, 0.2804, 0.8225, 0.2859, 0.849, 0.2859, 0.8761, 0.2804, 0.9026, 0.2696, 0.9277, 0.254, 0.9502, 0.2341, 0.9693, 0.2107, 0.9844, 0.1846, 0.9947, 0.157, 1.0, 0.1289, 1.0, 0.1013, 0.9947, 0.07524, 0.9844, 0.05182, 0.9693, 0.03191, 0.9502, 0.01627, 0.9277, 0.005493, 0.9026, 0.0, 0.8761, 0.0, 0.849, 0.005493, 0.8225, 0.01627, 0.7975, 0.7256, 0.8415, 0.7256, 0.8686, 0.7166, 0.8686, 0.7166, 0.8415, 0.6209, 0.9231, 0.6203, 0.9004, 0.6669, 0.9006, 0.6675, 0.9233, 0.6203, 0.7952, 0.6209, 0.7702, 0.6675, 0.7704, 0.6669, 0.7953, 0.7256, 0.8149, 0.7256, 0.8415, 0.7166, 0.8415, 0.7166, 0.8149, 0.6217, 0.9424, 0.6209, 0.9231, 0.6675, 0.9233, 0.6683, 0.9426, 0.6575, 0.8218, 0.62, 0.8215, 0.6203, 0.7952, 0.6669, 0.7953, 0.6665, 0.8219, 0.7632, 0.7898, 0.7632, 0.8152, 0.7256, 0.8149, 0.7166, 0.8149, 0.7166, 0.7898, 0.5726, 0.7674, 0.5734, 0.7481, 0.62, 0.7479, 0.6192, 0.7672, 0.6574, 0.8489, 0.6575, 0.8218, 0.6665, 0.8219, 0.6664, 0.8489, 0.7632, 0.7672, 0.7632, 0.7898, 0.7166, 0.7898, 0.7166, 0.7672, 0.572, 0.79, 0.5726, 0.7674, 0.6192, 0.7672, 0.6186, 0.7898, 0.7633, 0.7479, 0.7632, 0.7672, 0.7166, 0.7672, 0.7167, 0.7479, 0.6092, 0.815, 0.5717, 0.8151, 0.572, 0.79, 0.6186, 0.7898, 0.6182, 0.8149, 0.6692, 0.7702, 0.67, 0.7479, 0.7166, 0.7481, 0.7157, 0.7704, 0.6091, 0.8416, 0.6092, 0.815, 0.6182, 0.8149, 0.6181, 0.8415, 0.6686, 0.7952, 0.6692, 0.7702, 0.7157, 0.7704, 0.7152, 0.7953, 0.6092, 0.8686, 0.6091, 0.8416, 0.6181, 0.8415, 0.6182, 0.8686, 0.7058, 0.8218, 0.6683, 0.8215, 0.6686, 0.7952, 0.7152, 0.7953, 0.7148, 0.8219, 0.572, 0.8953, 0.5717, 0.8686, 0.6092, 0.8686, 0.6182, 0.8686, 0.6186, 0.8951, 0.7057, 0.8489, 0.7058, 0.8218, 0.7148, 0.8219, 0.7147, 0.8489, 0.5726, 0.9202, 0.572, 0.8953, 0.6186, 0.8951, 0.6192, 0.92, 0.7058, 0.8755, 0.7057, 0.8489, 0.7147, 0.8489, 0.7148, 0.8755, 0.5734, 0.9426, 0.5726, 0.9202, 0.6192, 0.92, 0.62, 0.9424, 0.6686, 0.9004, 0.6683, 0.8751, 0.7058, 0.8755, 0.7148, 0.8755, 0.7152, 0.9006, 0.7632, 0.92, 0.7633, 0.9424, 0.7167, 0.9424, 0.7166, 0.92, 0.6692, 0.9231, 0.6686, 0.9004, 0.7152, 0.9006, 0.7157, 0.9233, 0.7632, 0.8951, 0.7632, 0.92, 0.7166, 0.92, 0.7166, 0.8951, 0.6575, 0.8755, 0.6574, 0.8489, 0.6664, 0.8489, 0.6665, 0.8755, 0.67, 0.9424, 0.6692, 0.9231, 0.7157, 0.9233, 0.7166, 0.9426, 0.7256, 0.8686, 0.7632, 0.8687, 0.7632, 0.8951, 0.7166, 0.8951, 0.7166, 0.8686, 0.6203, 0.9004, 0.62, 0.8751, 0.6575, 0.8755, 0.6665, 0.8755, 0.6669, 0.9006, 0.9239, 0.8599, 0.9239, 0.896, 0.8974, 0.8959, 0.8972, 0.8599, 0.3669, 0.8626, 0.3669, 0.8987, 0.3403, 0.8986, 0.3402, 0.8625, 0.8965, 0.8127, 0.8965, 0.8488, 0.87, 0.8483, 0.8699, 0.8122, 0.9249, 0.2691, 0.9249, 0.3052, 0.8974, 0.3048, 0.8972, 0.2687, 0.5054, 0.892, 0.5191, 0.9153, 0.4961, 0.93, 0.4797, 0.9022, 0.5579, 0.892, 0.5717, 0.9153, 0.5486, 0.93, 0.5322, 0.9022, 0.4528, 0.892, 0.4665, 0.9153, 0.4435, 0.93, 0.4271, 0.9022, 0.3247, 0.8692, 0.3385, 0.8925, 0.3154, 0.9073, 0.299, 0.8795])
_ca = me_cylinder_008.color_attributes.new('Col', 'BYTE_COLOR', 'CORNER')
_ca.data.foreach_set('color', [1.0, 1.0, 1.0, 1.0, 1.0, 1.0, 1.0, 1.0, 1.0, 1.0, 1.0, 1.0, 1.0, 1.0, 1.0, 1.0, 1.0, 1.0, 1.0, 1.0, 1.0, 1.0, 1.0, 1.0, 1.0, 1.0, 1.0, 1.0, 1.0, 1.0, 1.0, 1.0, 1.0, 1.0, 1.0, 1.0, 1.0, 1.0, 1.0, 1.0, 1.0, 1.0, 1.0, 1.0, 1.0, 1.0, 1.0, 1.0, 1.0, 1.0, 1.0, 1.0, 1.0, 1.0, 1.0, 1.0, 1.0, 1.0, 1.0, 1.0, 1.0, 1.0, 1.0, 1.0, 1.0, 1.0, 1.0, 1.0, 1.0, 1.0, 1.0, 1.0, 1.0, 1.0, 1.0, 1.0, 1.0, 1.0, 1.0, 1.0, 1.0, 1.0, 1.0, 1.0, 1.0, 1.0, 1.0, 1.0, 1.0, 1.0, 1.0, 1.0, 1.0, 1.0, 1.0, 1.0, 1.0, 1.0, 1.0, 1.0, 1.0, 1.0, 1.0, 1.0, 1.0, 1.0, 1.0, 1.0, 1.0, 1.0, 1.0, 1.0, 1.0, 1.0, 1.0, 1.0, 1.0, 1.0, 1.0, 1.0, 1.0, 1.0, 1.0, 1.0, 1.0, 1.0, 1.0, 1.0, 1.0, 1.0, 1.0, 1.0, 1.0, 1.0, 1.0, 1.0, 1.0, 1.0, 1.0, 1.0, 1.0, 1.0, 1.0, 1.0, 1.0, 1.0, 1.0, 1.0, 1.0, 1.0, 1.0, 1.0, 1.0, 1.0, 1.0, 1.0, 1.0, 1.0, 1.0, 1.0, 1.0, 1.0, 1.0, 1.0, 1.0, 1.0, 1.0, 1.0, 1.0, 1.0, 1.0, 1.0, 1.0, 1.0, 1.0, 1.0, 1.0, 1.0, 1.0, 1.0, 1.0, 1.0, 1.0, 1.0, 1.0, 1.0, 1.0, 1.0, 1.0, 1.0, 1.0, 1.0, 1.0, 1.0, 1.0, 1.0, 1.0, 1.0, 1.0, 1.0, 1.0, 1.0, 1.0, 1.0, 1.0, 1.0, 1.0, 1.0, 1.0, 1.0, 1.0, 1.0, 1.0, 1.0, 1.0, 1.0, 1.0, 1.0, 1.0, 1.0, 1.0, 1.0, 1.0, 1.0, 1.0, 1.0, 1.0, 1.0, 1.0, 1.0, 1.0, 1.0, 1.0, 1.0, 1.0, 1.0, 1.0, 1.0, 1.0, 1.0, 1.0, 1.0, 1.0, 1.0, 1.0, 1.0, 1.0, 1.0, 1.0, 1.0, 1.0, 1.0, 1.0, 1.0, 1.0, 1.0, 1.0, 1.0, 1.0, 1.0, 1.0, 1.0, 1.0, 1.0, 1.0, 1.0, 1.0, 1.0, 1.0, 1.0, 1.0, 1.0, 1.0, 1.0, 1.0, 1.0, 1.0, 1.0, 1.0, 1.0, 1.0, 1.0, 1.0, 1.0, 1.0, 1.0, 1.0, 1.0, 1.0, 1.0, 1.0, 1.0, 1.0, 1.0, 1.0, 1.0, 1.0, 1.0, 1.0, 1.0, 1.0, 1.0, 1.0, 1.0, 1.0, 1.0, 1.0, 1.0, 1.0, 1.0, 1.0, 1.0, 1.0, 1.0, 1.0, 1.0, 1.0, 1.0, 1.0, 1.0, 1.0, 1.0, 1.0, 1.0, 1.0, 1.0, 1.0, 1.0, 1.0, 1.0, 1.0, 1.0, 1.0, 1.0, 1.0, 1.0, 1.0, 1.0, 1.0, 1.0, 1.0, 1.0, 1.0, 1.0, 1.0, 1.0, 1.0, 1.0, 1.0, 1.0, 1.0, 1.0, 1.0, 1.0, 1.0, 1.0, 1.0, 1.0, 1.0, 1.0, 1.0, 1.0, 1.0, 1.0, 1.0, 1.0, 1.0, 1.0, 1.0, 1.0, 1.0, 1.0, 1.0, 1.0, 1.0, 1.0, 1.0, 1.0, 1.0, 1.0, 1.0, 1.0, 1.0, 1.0, 1.0, 1.0, 1.0, 1.0, 1.0, 1.0, 1.0, 1.0, 1.0, 1.0, 1.0, 1.0, 1.0, 1.0, 1.0, 1.0, 1.0, 1.0, 1.0, 1.0, 1.0, 1.0, 1.0, 1.0, 1.0, 1.0, 1.0, 1.0, 1.0, 1.0, 1.0, 1.0, 1.0, 1.0, 1.0, 1.0, 1.0, 1.0, 1.0, 1.0, 1.0, 1.0, 1.0, 1.0, 1.0, 1.0, 1.0, 1.0, 1.0, 1.0, 1.0, 1.0, 1.0, 1.0, 1.0, 1.0, 1.0, 1.0, 1.0, 1.0, 1.0, 1.0, 1.0, 1.0, 1.0, 1.0, 1.0, 1.0, 1.0, 1.0, 1.0, 1.0, 1.0, 1.0, 1.0, 1.0, 1.0, 1.0, 1.0, 1.0, 1.0, 1.0, 1.0, 1.0, 1.0, 1.0, 1.0, 1.0, 1.0, 1.0, 1.0, 1.0, 1.0, 1.0, 1.0, 1.0, 1.0, 1.0, 1.0, 1.0, 1.0, 1.0, 1.0, 1.0, 1.0, 1.0, 1.0, 1.0, 1.0, 1.0, 1.0, 1.0, 1.0, 1.0, 1.0, 1.0, 1.0, 1.0, 1.0, 1.0, 1.0, 1.0, 1.0, 1.0, 1.0, 1.0, 1.0, 1.0, 1.0, 1.0, 1.0, 1.0, 1.0, 1.0, 1.0, 1.0, 1.0, 1.0, 1.0, 1.0, 1.0, 1.0, 1.0, 1.0, 1.0, 1.0, 1.0, 1.0, 1.0, 1.0, 1.0, 1.0, 1.0, 1.0, 1.0, 1.0, 1.0, 1.0, 1.0, 1.0, 1.0, 1.0, 1.0, 1.0, 1.0, 1.0, 1.0, 1.0, 1.0, 1.0, 1.0, 1.0, 1.0, 1.0, 1.0, 1.0, 1.0, 1.0, 1.0, 1.0, 1.0, 1.0, 1.0, 1.0, 1.0, 1.0, 1.0, 1.0, 1.0, 1.0, 1.0, 1.0, 1.0, 1.0, 1.0, 1.0, 1.0, 1.0, 1.0, 1.0, 1.0, 1.0, 1.0, 1.0, 1.0, 1.0, 1.0, 1.0, 1.0, 1.0, 1.0, 1.0, 1.0, 1.0, 1.0, 1.0, 1.0, 1.0, 1.0, 1.0, 1.0, 1.0, 1.0, 1.0, 1.0, 1.0, 1.0, 1.0, 1.0, 1.0, 1.0, 1.0, 1.0, 1.0, 1.0, 1.0, 1.0, 1.0, 1.0, 1.0, 1.0, 1.0, 1.0, 1.0, 1.0, 1.0, 1.0, 1.0, 1.0, 1.0, 1.0, 1.0, 1.0, 1.0, 1.0, 1.0, 1.0, 1.0, 1.0, 1.0, 1.0, 1.0, 1.0, 1.0, 1.0, 1.0, 1.0, 1.0, 1.0, 1.0, 1.0, 1.0, 1.0, 1.0, 1.0, 1.0, 1.0, 1.0, 1.0, 1.0, 1.0, 1.0, 1.0, 1.0, 1.0, 1.0, 1.0, 1.0, 1.0, 1.0, 1.0, 1.0, 1.0, 1.0, 1.0, 1.0, 1.0, 1.0, 1.0, 1.0, 1.0, 1.0, 1.0, 1.0, 1.0, 1.0, 1.0, 1.0, 1.0, 1.0, 1.0, 1.0, 1.0, 1.0, 1.0, 1.0, 1.0, 1.0, 1.0, 1.0, 1.0, 1.0, 1.0, 1.0, 1.0, 1.0, 1.0, 1.0, 1.0, 1.0, 1.0, 1.0, 1.0, 1.0, 1.0, 1.0, 1.0, 1.0, 1.0, 1.0, 1.0, 1.0, 1.0, 1.0, 1.0, 1.0, 1.0, 1.0, 1.0, 1.0, 1.0, 1.0, 1.0, 1.0, 1.0, 1.0, 1.0, 1.0, 1.0, 1.0, 1.0, 1.0, 1.0, 1.0, 1.0, 1.0, 1.0, 1.0, 1.0, 1.0, 1.0, 1.0, 1.0, 1.0, 1.0, 1.0, 1.0, 1.0, 1.0, 1.0, 1.0, 1.0, 1.0, 1.0, 1.0, 1.0, 1.0, 1.0, 1.0, 1.0, 1.0, 1.0, 1.0, 1.0, 1.0, 1.0, 1.0, 1.0, 1.0, 1.0, 1.0, 1.0, 1.0, 1.0, 1.0, 1.0, 1.0, 1.0, 1.0, 1.0, 1.0, 1.0, 1.0, 1.0, 1.0, 1.0, 1.0, 1.0, 1.0, 1.0, 1.0, 1.0, 1.0, 1.0, 1.0, 1.0, 1.0, 1.0, 1.0, 1.0, 1.0, 1.0, 1.0, 1.0, 1.0, 1.0, 1.0, 1.0, 1.0, 1.0, 1.0, 1.0, 1.0, 1.0, 1.0, 1.0, 1.0, 1.0, 1.0, 1.0, 1.0, 1.0, 1.0, 1.0, 1.0, 1.0, 1.0, 1.0, 1.0, 1.0, 1.0, 1.0, 1.0, 1.0, 1.0, 1.0, 1.0, 1.0, 1.0, 1.0, 1.0, 1.0, 1.0, 1.0, 1.0, 1.0, 1.0, 1.0, 1.0, 1.0, 1.0, 1.0, 1.0, 1.0, 1.0, 1.0, 1.0, 1.0, 1.0, 1.0, 1.0, 1.0, 1.0, 1.0, 1.0, 1.0, 1.0, 1.0, 1.0, 1.0, 1.0, 1.0, 1.0, 1.0, 1.0, 1.0, 1.0, 1.0, 1.0, 1.0, 1.0, 1.0, 1.0, 1.0, 1.0, 1.0, 1.0, 1.0, 1.0, 1.0, 1.0, 1.0, 1.0, 1.0, 1.0, 1.0, 1.0, 1.0, 1.0, 1.0, 1.0, 1.0, 1.0, 1.0, 1.0, 1.0, 1.0, 1.0, 1.0, 1.0, 1.0, 1.0, 1.0, 1.0, 1.0, 1.0, 1.0, 1.0, 1.0, 1.0, 1.0, 1.0, 1.0, 1.0, 1.0, 1.0, 1.0, 1.0, 1.0, 1.0, 1.0, 1.0, 1.0, 1.0, 1.0, 1.0, 1.0, 1.0, 1.0, 1.0, 1.0, 1.0, 1.0, 1.0, 1.0, 1.0, 1.0, 1.0, 1.0, 1.0, 1.0, 1.0, 1.0, 1.0, 1.0, 1.0, 1.0, 1.0, 1.0, 1.0, 1.0, 1.0, 1.0, 1.0, 1.0, 1.0, 1.0, 1.0, 1.0, 1.0, 1.0, 1.0, 1.0, 1.0, 1.0, 1.0, 1.0, 1.0, 1.0, 1.0, 1.0, 1.0, 1.0, 1.0, 1.0, 1.0, 1.0, 1.0, 1.0, 1.0, 1.0, 1.0, 1.0, 1.0, 1.0, 1.0, 1.0, 1.0, 1.0, 1.0, 1.0, 1.0, 1.0, 1.0, 1.0, 1.0, 1.0, 1.0, 1.0, 1.0, 1.0, 1.0, 1.0, 1.0, 1.0, 1.0, 1.0, 1.0, 1.0, 1.0, 1.0, 1.0, 1.0, 1.0, 1.0, 1.0, 1.0, 1.0, 1.0, 1.0, 1.0, 1.0, 1.0, 1.0, 1.0, 1.0, 1.0, 1.0, 1.0, 1.0, 1.0, 1.0, 1.0, 1.0, 1.0, 1.0, 1.0, 1.0, 1.0, 1.0, 1.0, 1.0, 1.0, 1.0, 1.0, 1.0, 1.0, 1.0, 1.0, 1.0, 1.0, 1.0, 1.0, 1.0, 1.0, 1.0, 1.0, 1.0, 1.0, 1.0, 1.0, 1.0, 1.0, 1.0, 1.0, 1.0, 1.0, 1.0, 1.0, 1.0, 1.0, 1.0, 1.0, 1.0, 1.0, 1.0, 1.0, 1.0, 1.0, 1.0, 1.0, 1.0, 1.0, 1.0, 1.0, 1.0, 1.0, 1.0, 1.0, 1.0, 1.0, 1.0, 1.0, 1.0, 1.0, 1.0, 1.0, 1.0, 1.0, 1.0, 1.0, 1.0, 1.0, 1.0, 1.0, 1.0, 1.0, 1.0, 1.0, 1.0, 1.0, 1.0, 1.0, 1.0, 1.0, 1.0, 1.0, 1.0, 1.0, 1.0, 1.0, 1.0, 1.0, 1.0, 1.0, 1.0, 1.0, 1.0, 1.0, 1.0, 1.0, 1.0, 1.0, 1.0, 1.0, 1.0, 1.0, 1.0, 1.0, 1.0, 1.0, 1.0, 1.0, 1.0, 1.0, 1.0, 1.0, 1.0, 1.0, 1.0, 1.0, 1.0, 1.0, 1.0, 1.0, 1.0, 1.0, 1.0, 1.0, 1.0, 1.0, 1.0, 1.0, 1.0, 1.0, 1.0, 1.0, 1.0, 1.0, 1.0, 1.0, 1.0, 1.0, 1.0, 1.0, 1.0, 1.0, 1.0, 1.0, 1.0, 1.0, 1.0, 1.0, 1.0, 1.0, 1.0, 1.0, 1.0, 1.0, 1.0, 1.0, 1.0, 1.0, 1.0, 1.0, 1.0, 1.0, 1.0, 1.0, 1.0, 1.0, 1.0, 1.0, 1.0, 1.0, 1.0, 1.0, 1.0, 1.0, 1.0, 1.0, 1.0, 1.0, 1.0, 1.0, 1.0, 1.0, 1.0, 1.0, 1.0, 1.0, 1.0, 1.0, 1.0, 1.0, 1.0, 1.0, 1.0, 1.0, 1.0, 1.0, 1.0, 1.0, 1.0, 1.0, 1.0, 1.0, 1.0, 1.0, 1.0, 1.0, 1.0, 1.0, 1.0, 1.0, 1.0, 1.0, 1.0, 1.0, 1.0, 1.0, 1.0, 1.0, 1.0, 1.0, 1.0, 1.0, 1.0, 1.0, 1.0, 1.0, 1.0, 1.0, 1.0, 1.0, 1.0, 1.0, 1.0, 1.0, 1.0, 1.0, 1.0, 1.0, 1.0, 1.0, 1.0, 1.0, 1.0, 1.0, 1.0, 1.0, 1.0, 1.0, 1.0, 1.0, 1.0, 1.0, 1.0, 1.0, 1.0, 1.0, 1.0, 1.0, 1.0, 1.0, 1.0, 1.0, 1.0, 1.0, 1.0, 1.0, 1.0, 1.0, 1.0, 1.0, 1.0, 1.0, 1.0, 1.0, 1.0, 1.0, 1.0, 1.0, 1.0, 1.0, 1.0, 1.0, 1.0, 1.0, 1.0, 1.0, 1.0, 1.0, 1.0, 1.0, 1.0, 1.0, 1.0, 1.0, 1.0, 1.0, 1.0, 1.0, 1.0, 1.0, 1.0, 1.0, 1.0, 1.0, 1.0, 1.0, 1.0, 1.0, 1.0, 1.0, 1.0, 1.0, 1.0, 1.0, 1.0, 1.0, 1.0, 1.0, 1.0, 1.0, 1.0, 1.0, 1.0, 1.0, 1.0, 1.0, 1.0, 1.0, 1.0, 1.0, 1.0, 1.0, 1.0, 1.0, 1.0, 1.0, 1.0, 1.0, 1.0, 1.0, 1.0, 1.0, 1.0, 1.0, 1.0, 1.0, 1.0, 1.0, 1.0, 1.0, 1.0, 1.0, 1.0, 1.0, 1.0, 1.0, 1.0, 1.0, 1.0, 1.0, 1.0, 1.0, 1.0, 1.0, 1.0, 1.0, 1.0, 1.0, 1.0, 1.0, 1.0, 1.0, 1.0, 1.0, 1.0, 1.0, 1.0, 1.0, 1.0, 1.0, 1.0, 1.0, 1.0, 1.0, 1.0, 1.0, 1.0, 1.0, 1.0, 1.0, 1.0, 1.0, 1.0, 1.0, 1.0, 1.0, 1.0, 1.0, 1.0, 1.0, 1.0, 1.0, 1.0, 1.0, 1.0, 1.0, 1.0, 1.0, 1.0, 1.0, 1.0, 1.0, 1.0, 1.0, 1.0, 1.0, 1.0, 1.0, 1.0, 1.0, 1.0, 1.0, 1.0, 1.0, 1.0, 1.0, 1.0, 1.0, 1.0, 1.0, 1.0, 1.0, 1.0, 1.0, 1.0, 1.0, 1.0, 1.0, 1.0, 1.0, 1.0, 1.0, 1.0, 1.0, 1.0, 1.0, 1.0, 1.0, 1.0, 1.0, 1.0, 1.0, 1.0, 1.0, 1.0, 1.0, 1.0, 1.0, 1.0, 1.0, 1.0, 1.0, 1.0, 1.0, 1.0, 1.0, 1.0, 1.0, 1.0, 1.0, 1.0, 1.0, 1.0, 1.0, 1.0, 1.0, 1.0, 1.0, 1.0, 1.0, 1.0, 1.0, 1.0, 1.0, 1.0, 1.0, 1.0, 1.0, 1.0, 1.0, 1.0, 1.0, 1.0, 1.0, 1.0, 1.0, 1.0, 1.0, 1.0, 1.0, 1.0, 1.0, 1.0, 1.0, 1.0, 1.0, 1.0, 1.0, 1.0, 1.0, 1.0, 1.0, 1.0, 1.0, 1.0, 1.0, 1.0, 1.0, 1.0, 1.0, 1.0, 1.0, 1.0, 1.0, 1.0, 1.0, 1.0, 1.0, 1.0, 1.0, 1.0, 1.0, 1.0, 1.0, 1.0, 1.0, 1.0, 1.0, 1.0, 1.0, 1.0, 1.0, 1.0, 1.0, 1.0, 1.0, 1.0, 1.0, 1.0, 1.0, 1.0, 1.0, 1.0, 1.0, 1.0, 1.0, 1.0, 1.0, 1.0, 1.0, 1.0, 1.0, 1.0, 1.0, 1.0, 1.0, 1.0, 1.0, 1.0, 1.0, 1.0, 1.0, 1.0, 1.0, 1.0, 1.0, 1.0, 1.0, 1.0, 1.0, 1.0, 1.0, 1.0, 1.0, 1.0, 1.0, 1.0, 1.0, 1.0, 1.0, 1.0, 1.0, 1.0, 1.0, 1.0, 1.0, 1.0, 1.0, 1.0, 1.0, 1.0, 1.0, 1.0, 1.0, 1.0, 1.0, 1.0, 1.0, 1.0, 1.0, 1.0, 1.0, 1.0, 1.0, 1.0, 1.0, 1.0, 1.0, 1.0, 1.0, 1.0, 1.0, 1.0, 1.0, 1.0, 1.0, 1.0, 1.0, 1.0, 1.0, 1.0, 1.0, 1.0, 1.0, 1.0, 1.0, 1.0, 1.0, 1.0, 1.0, 1.0, 1.0, 1.0, 1.0, 1.0, 1.0, 1.0, 1.0, 1.0, 1.0, 1.0, 1.0, 1.0, 1.0, 1.0, 1.0, 1.0, 1.0, 1.0, 1.0, 1.0, 1.0, 1.0, 1.0, 1.0, 1.0, 1.0, 1.0, 1.0, 1.0, 1.0, 1.0, 1.0, 1.0, 1.0, 1.0, 1.0, 1.0, 1.0, 1.0, 1.0, 1.0, 1.0, 1.0, 1.0, 1.0, 1.0, 1.0, 1.0, 1.0, 1.0, 1.0, 1.0, 1.0, 1.0, 1.0, 1.0, 1.0, 1.0, 1.0, 1.0, 1.0, 1.0, 1.0, 1.0, 1.0, 1.0, 1.0, 1.0, 1.0, 1.0, 1.0, 1.0, 1.0, 1.0, 1.0, 1.0, 1.0, 1.0, 1.0, 1.0, 1.0, 1.0, 1.0, 1.0, 1.0, 1.0, 1.0, 1.0, 1.0, 1.0, 1.0, 1.0, 1.0, 1.0, 1.0, 1.0, 1.0, 1.0, 1.0, 1.0, 1.0, 1.0, 1.0, 1.0, 1.0, 1.0, 1.0, 1.0, 1.0, 1.0, 1.0, 1.0, 1.0, 1.0, 1.0, 1.0, 1.0, 1.0, 1.0, 1.0, 1.0, 1.0, 1.0, 1.0, 1.0, 1.0, 1.0, 1.0, 1.0, 1.0, 1.0, 1.0, 1.0, 1.0, 1.0, 1.0, 1.0, 1.0, 1.0, 1.0, 1.0, 1.0, 1.0, 1.0, 1.0, 1.0, 1.0, 1.0, 1.0, 1.0, 1.0, 1.0, 1.0, 1.0, 1.0, 1.0, 1.0, 1.0, 1.0, 1.0, 1.0, 1.0, 1.0, 1.0, 1.0, 1.0, 1.0, 1.0, 1.0, 1.0, 1.0, 1.0, 1.0, 1.0, 1.0, 1.0, 1.0, 1.0, 1.0, 1.0, 1.0, 1.0, 1.0, 1.0, 1.0, 1.0, 1.0, 1.0, 1.0, 1.0, 1.0, 1.0, 1.0, 1.0, 1.0, 1.0, 1.0, 1.0, 1.0, 1.0, 1.0, 1.0, 1.0, 1.0, 1.0, 1.0, 1.0, 1.0, 1.0, 1.0, 1.0, 1.0, 1.0, 1.0, 1.0, 1.0, 1.0, 1.0, 1.0, 1.0, 1.0, 1.0, 1.0, 1.0, 1.0, 1.0, 1.0, 1.0, 1.0, 1.0, 1.0, 1.0, 1.0, 1.0, 1.0, 1.0, 1.0, 1.0, 1.0, 1.0, 1.0, 1.0, 1.0, 1.0, 1.0, 1.0, 1.0, 1.0, 1.0, 1.0, 1.0, 1.0, 1.0, 1.0, 1.0, 1.0, 1.0, 1.0, 1.0, 1.0, 1.0, 1.0, 1.0, 1.0, 1.0, 1.0, 1.0, 1.0, 1.0, 1.0, 1.0, 1.0, 1.0, 1.0, 1.0, 1.0, 1.0, 1.0, 1.0, 1.0, 1.0, 1.0, 1.0, 1.0, 1.0, 1.0, 1.0, 1.0, 1.0, 1.0, 1.0, 1.0, 1.0, 1.0, 1.0, 1.0, 1.0, 1.0, 1.0, 1.0, 1.0, 1.0, 1.0, 1.0, 1.0, 1.0, 1.0, 1.0, 1.0, 1.0, 1.0, 1.0, 1.0, 1.0, 1.0, 1.0, 1.0, 1.0, 1.0, 1.0, 1.0, 1.0, 1.0, 1.0, 1.0, 1.0, 1.0, 1.0, 1.0, 1.0, 1.0, 1.0, 1.0, 1.0, 1.0, 1.0, 1.0, 1.0, 1.0, 1.0, 1.0, 1.0, 1.0, 1.0, 1.0, 1.0, 1.0, 1.0, 1.0, 1.0, 1.0, 1.0, 1.0, 1.0, 1.0, 1.0, 1.0, 1.0, 1.0, 1.0, 1.0, 1.0, 1.0, 1.0, 1.0, 1.0, 1.0, 1.0, 1.0, 1.0, 1.0, 1.0, 1.0, 1.0, 1.0, 1.0, 1.0, 1.0, 1.0, 1.0, 1.0, 1.0, 1.0, 1.0, 1.0, 1.0, 1.0, 1.0, 1.0, 1.0, 1.0, 1.0, 1.0, 1.0, 1.0, 1.0, 1.0, 1.0, 1.0, 1.0, 1.0, 1.0, 1.0, 1.0, 1.0, 1.0, 1.0, 1.0, 1.0, 1.0, 1.0, 1.0, 1.0, 1.0, 1.0, 1.0, 1.0, 1.0, 1.0, 1.0, 1.0, 1.0, 1.0, 1.0, 1.0, 1.0, 1.0, 1.0, 1.0, 1.0, 1.0, 1.0, 1.0, 1.0, 1.0, 1.0, 1.0, 1.0, 1.0, 1.0, 1.0, 1.0, 1.0, 1.0, 1.0, 1.0, 1.0, 1.0, 1.0, 1.0, 1.0, 1.0, 1.0, 1.0, 1.0, 1.0, 1.0, 1.0, 1.0, 1.0, 1.0, 1.0, 1.0, 1.0, 1.0, 1.0, 1.0, 1.0, 1.0, 1.0, 1.0, 1.0, 1.0, 1.0, 1.0, 1.0, 1.0, 1.0, 1.0, 1.0, 1.0, 1.0, 1.0, 1.0, 1.0, 1.0, 1.0, 1.0, 1.0, 1.0, 1.0, 1.0, 1.0, 1.0, 1.0, 1.0, 1.0, 1.0, 1.0, 1.0, 1.0, 1.0, 1.0, 1.0, 1.0, 1.0, 1.0, 1.0, 1.0, 1.0, 1.0, 1.0, 1.0, 1.0, 1.0, 1.0, 1.0, 1.0, 1.0, 1.0, 1.0, 1.0, 1.0, 1.0, 1.0, 1.0, 1.0, 1.0, 1.0, 1.0, 1.0, 1.0, 1.0, 1.0, 1.0, 1.0, 1.0, 1.0, 1.0, 1.0, 1.0, 1.0, 1.0, 1.0, 1.0, 1.0, 1.0, 1.0, 1.0, 1.0, 1.0, 1.0, 1.0, 1.0, 1.0, 1.0, 1.0, 1.0, 1.0, 1.0, 1.0, 1.0, 1.0, 1.0, 1.0, 1.0, 1.0, 1.0, 1.0, 1.0, 1.0, 1.0, 1.0, 1.0, 1.0, 1.0, 1.0, 1.0, 1.0, 1.0, 1.0, 1.0, 1.0, 1.0, 1.0, 1.0, 1.0, 1.0, 1.0, 1.0, 1.0, 1.0, 1.0, 1.0, 1.0, 1.0, 1.0, 1.0, 1.0, 1.0, 1.0, 1.0, 1.0, 1.0, 1.0, 1.0, 1.0, 1.0, 1.0, 1.0, 1.0, 1.0, 1.0, 1.0, 1.0, 1.0, 1.0, 1.0, 1.0, 1.0, 1.0, 1.0, 1.0, 1.0, 1.0, 1.0, 1.0, 1.0, 1.0, 1.0, 1.0, 1.0, 1.0, 1.0, 1.0, 1.0, 1.0, 1.0, 1.0, 1.0, 1.0, 1.0, 1.0, 1.0, 1.0, 1.0, 1.0, 1.0, 1.0, 1.0, 1.0, 1.0, 1.0, 1.0, 1.0, 1.0, 1.0, 1.0, 1.0, 1.0, 1.0, 1.0, 1.0, 1.0, 1.0, 1.0, 1.0, 1.0, 1.0, 1.0, 1.0, 1.0, 1.0, 1.0, 1.0, 1.0, 1.0, 1.0, 1.0, 1.0, 1.0, 1.0, 1.0, 1.0, 1.0, 1.0, 1.0, 1.0, 1.0, 1.0, 1.0, 1.0, 1.0, 1.0, 1.0, 1.0, 1.0, 1.0, 1.0, 1.0, 1.0, 1.0, 1.0, 1.0, 1.0, 1.0, 1.0, 1.0, 1.0, 1.0, 1.0, 1.0, 1.0, 1.0, 1.0, 1.0, 1.0, 1.0, 1.0, 1.0, 1.0, 1.0, 1.0, 1.0, 1.0, 1.0, 1.0, 1.0, 1.0, 1.0, 1.0, 1.0, 1.0, 1.0, 1.0, 1.0, 1.0, 1.0, 1.0, 1.0, 1.0, 1.0, 1.0, 1.0, 1.0, 1.0, 1.0, 1.0, 1.0, 1.0, 1.0, 1.0, 1.0, 1.0, 1.0, 1.0, 1.0, 1.0, 1.0, 1.0, 1.0, 1.0, 1.0, 1.0, 1.0, 1.0, 1.0, 1.0, 1.0, 1.0, 1.0, 1.0, 1.0, 1.0, 1.0, 1.0, 1.0, 1.0, 1.0, 1.0, 1.0, 1.0, 1.0, 1.0, 1.0, 1.0, 1.0, 1.0, 1.0, 1.0, 1.0, 1.0, 1.0, 1.0, 1.0, 1.0, 1.0, 1.0, 1.0, 1.0, 1.0, 1.0, 1.0, 1.0, 1.0, 1.0, 1.0, 1.0, 1.0, 1.0, 1.0, 1.0, 1.0, 1.0, 1.0, 1.0, 1.0, 1.0, 1.0, 1.0, 1.0, 1.0, 1.0, 1.0, 1.0, 1.0, 1.0, 1.0, 1.0, 1.0, 1.0, 1.0, 1.0, 1.0, 1.0, 1.0, 1.0, 1.0, 1.0, 1.0, 1.0, 1.0, 1.0, 1.0, 1.0, 1.0, 1.0, 1.0, 1.0, 1.0, 1.0, 1.0, 1.0, 1.0, 1.0, 1.0, 1.0, 1.0, 1.0, 1.0, 1.0, 1.0, 1.0, 1.0, 1.0, 1.0, 1.0, 1.0, 1.0, 1.0, 1.0, 1.0, 1.0, 1.0, 1.0, 1.0, 1.0, 1.0, 1.0, 1.0, 1.0, 1.0, 1.0, 1.0, 1.0, 1.0, 1.0, 1.0, 1.0, 1.0, 1.0, 1.0, 1.0, 1.0, 1.0, 1.0, 1.0, 1.0, 1.0, 1.0, 1.0, 1.0, 1.0, 1.0, 1.0, 1.0, 1.0, 1.0, 1.0, 1.0, 1.0, 1.0, 1.0, 1.0, 1.0, 1.0, 1.0, 1.0, 1.0, 1.0, 1.0, 1.0, 1.0, 1.0, 1.0, 1.0, 1.0, 1.0, 1.0, 1.0, 1.0, 1.0, 1.0, 1.0, 1.0, 1.0, 1.0, 1.0, 1.0, 1.0, 1.0, 1.0, 1.0, 1.0, 1.0, 1.0, 1.0, 1.0, 1.0, 1.0, 1.0, 1.0, 1.0, 1.0, 1.0, 1.0, 1.0, 1.0, 1.0, 1.0, 1.0, 1.0, 1.0, 1.0, 1.0, 1.0, 1.0, 1.0, 1.0, 1.0, 1.0, 1.0, 1.0, 1.0, 1.0, 1.0, 1.0, 1.0, 1.0, 1.0, 1.0, 1.0, 1.0, 1.0, 1.0, 1.0, 1.0, 1.0, 1.0, 1.0, 1.0, 1.0, 1.0, 1.0, 1.0, 1.0, 1.0, 1.0, 1.0, 1.0, 1.0, 1.0, 1.0, 1.0, 1.0, 1.0, 1.0, 1.0, 1.0, 1.0, 1.0, 1.0, 1.0, 1.0, 1.0, 1.0, 1.0, 1.0, 1.0, 1.0, 1.0, 1.0, 1.0, 1.0, 1.0, 1.0, 1.0, 1.0, 1.0, 1.0, 1.0, 1.0, 1.0, 1.0, 1.0, 1.0, 1.0, 1.0, 1.0, 1.0, 1.0, 1.0, 1.0, 1.0, 1.0, 1.0, 1.0, 1.0, 1.0, 1.0, 1.0, 1.0, 1.0, 1.0, 1.0, 1.0, 1.0, 1.0, 1.0, 1.0, 1.0, 1.0, 1.0, 1.0, 1.0, 1.0, 1.0, 1.0, 1.0, 1.0, 1.0, 1.0, 1.0, 1.0, 1.0, 1.0, 1.0, 1.0, 1.0, 1.0, 1.0, 1.0, 1.0, 1.0, 1.0, 1.0, 1.0, 1.0, 1.0, 1.0, 1.0, 1.0, 1.0, 1.0, 1.0, 1.0, 1.0, 1.0, 1.0, 1.0, 1.0, 1.0, 1.0, 1.0, 1.0, 1.0, 1.0, 1.0, 1.0, 1.0, 1.0, 1.0, 1.0, 1.0, 1.0, 1.0, 1.0, 1.0, 1.0, 1.0, 1.0, 1.0, 1.0, 1.0, 1.0, 1.0, 1.0, 1.0, 1.0, 1.0, 1.0, 1.0, 1.0, 1.0, 1.0, 1.0, 1.0, 1.0, 1.0, 1.0, 1.0, 1.0, 1.0, 1.0, 1.0, 1.0, 1.0, 1.0, 1.0, 1.0, 1.0, 1.0, 1.0, 1.0, 1.0, 1.0, 1.0, 1.0, 1.0, 1.0, 1.0, 1.0, 1.0, 1.0, 1.0, 1.0, 1.0, 1.0, 1.0, 1.0, 1.0, 1.0, 1.0, 1.0, 1.0, 1.0, 1.0, 1.0, 1.0, 1.0, 1.0, 1.0, 1.0, 1.0, 1.0, 1.0, 1.0, 1.0, 1.0, 1.0, 1.0, 1.0, 1.0, 1.0, 1.0, 1.0, 1.0, 1.0, 1.0, 1.0, 1.0, 1.0, 1.0, 1.0, 1.0, 1.0, 1.0, 1.0, 1.0, 1.0, 1.0, 1.0, 1.0, 1.0, 1.0, 1.0, 1.0, 1.0, 1.0, 1.0, 1.0, 1.0, 1.0, 1.0, 1.0, 1.0, 1.0, 1.0, 1.0, 1.0, 1.0, 1.0, 1.0, 1.0, 1.0, 1.0, 1.0, 1.0, 1.0, 1.0, 1.0, 1.0, 1.0, 1.0, 1.0, 1.0, 1.0, 1.0, 1.0, 1.0, 1.0, 1.0, 1.0, 1.0, 1.0, 1.0, 1.0, 1.0, 1.0, 1.0, 1.0, 1.0, 1.0, 1.0, 1.0, 1.0, 1.0, 1.0, 1.0, 1.0, 1.0, 1.0, 1.0, 1.0, 1.0, 1.0, 1.0, 1.0, 1.0, 1.0, 1.0, 1.0, 1.0, 1.0, 1.0, 1.0, 1.0, 1.0, 1.0, 1.0, 1.0, 1.0, 1.0, 1.0, 1.0, 1.0, 1.0, 1.0, 1.0, 1.0, 1.0, 1.0, 1.0, 1.0, 1.0, 1.0, 1.0, 1.0, 1.0, 1.0, 1.0, 1.0, 1.0, 1.0, 1.0, 1.0, 1.0, 1.0, 1.0, 1.0, 1.0, 1.0, 1.0, 1.0, 1.0, 1.0, 1.0, 1.0, 1.0, 1.0, 1.0, 1.0, 1.0, 1.0, 1.0, 1.0, 1.0, 1.0, 1.0, 1.0, 1.0, 1.0, 1.0, 1.0, 1.0, 1.0, 1.0, 1.0, 1.0, 1.0, 1.0, 1.0, 1.0, 1.0, 1.0, 1.0, 1.0, 1.0, 1.0, 1.0, 1.0, 1.0, 1.0, 1.0, 1.0, 1.0, 1.0, 1.0, 1.0, 1.0, 1.0, 1.0, 1.0, 1.0, 1.0, 1.0, 1.0, 1.0, 1.0, 1.0, 1.0, 1.0, 1.0, 1.0, 1.0, 1.0, 1.0, 1.0, 1.0, 1.0, 1.0, 1.0, 1.0, 1.0, 1.0, 1.0, 1.0, 1.0, 1.0, 1.0, 1.0, 1.0, 1.0, 1.0, 1.0, 1.0, 1.0, 1.0, 1.0, 1.0, 1.0, 1.0, 1.0, 1.0, 1.0, 1.0, 1.0, 1.0, 1.0, 1.0, 1.0, 1.0, 1.0, 1.0, 1.0, 1.0, 1.0, 1.0, 1.0, 1.0, 1.0, 1.0, 1.0, 1.0, 1.0, 1.0, 1.0, 1.0, 1.0, 1.0, 1.0, 1.0, 1.0, 1.0, 1.0, 1.0, 1.0, 1.0, 1.0, 1.0, 1.0, 1.0, 1.0, 1.0, 1.0, 1.0, 1.0, 1.0, 1.0, 1.0, 1.0, 1.0, 1.0, 1.0, 1.0, 1.0, 1.0, 1.0, 1.0, 1.0, 1.0, 1.0, 1.0, 1.0, 1.0, 1.0, 1.0, 1.0, 1.0, 1.0, 1.0, 1.0, 1.0, 1.0, 1.0, 1.0, 1.0, 1.0, 1.0, 1.0, 1.0, 1.0, 1.0, 1.0, 1.0, 1.0, 1.0, 1.0, 1.0, 1.0, 1.0, 1.0, 1.0, 1.0, 1.0, 1.0, 1.0, 1.0, 1.0, 1.0, 1.0, 1.0, 1.0, 1.0, 1.0, 1.0, 1.0, 1.0, 1.0, 1.0, 1.0, 1.0, 1.0, 1.0, 1.0, 1.0, 1.0, 1.0, 1.0, 1.0, 1.0, 1.0, 1.0, 1.0, 1.0, 1.0, 1.0, 1.0, 1.0, 1.0, 1.0, 1.0, 1.0, 1.0, 1.0, 1.0, 1.0, 1.0, 1.0, 1.0, 1.0, 1.0, 1.0, 1.0, 1.0, 1.0, 1.0, 1.0, 1.0, 1.0, 1.0, 1.0, 1.0, 1.0, 1.0, 1.0, 1.0, 1.0, 1.0, 1.0, 1.0, 1.0, 1.0, 1.0, 1.0, 1.0, 1.0, 1.0, 1.0, 1.0, 1.0, 1.0, 1.0, 1.0, 1.0, 1.0, 1.0, 1.0, 1.0, 1.0, 1.0, 1.0, 1.0, 1.0, 1.0, 1.0, 1.0, 1.0, 1.0, 1.0, 1.0, 1.0, 1.0, 1.0, 1.0, 1.0, 1.0, 1.0, 1.0, 1.0, 1.0, 1.0, 1.0, 1.0, 1.0, 1.0, 1.0, 1.0, 1.0, 1.0, 1.0, 1.0, 1.0, 1.0, 1.0, 1.0, 1.0, 1.0, 1.0, 1.0, 1.0, 1.0, 1.0, 1.0, 1.0, 1.0, 1.0, 1.0, 1.0, 1.0, 1.0, 1.0, 1.0, 1.0, 1.0, 1.0, 1.0, 1.0, 1.0, 1.0, 1.0, 1.0, 1.0, 1.0, 1.0, 1.0, 1.0, 1.0, 1.0, 1.0, 1.0, 1.0, 1.0, 1.0, 1.0, 1.0, 1.0, 1.0, 1.0, 1.0, 1.0, 1.0, 1.0, 1.0, 1.0, 1.0, 1.0, 1.0, 1.0, 1.0, 1.0, 1.0, 1.0, 1.0, 1.0, 1.0, 1.0, 1.0, 1.0, 1.0, 1.0, 1.0, 1.0, 1.0, 1.0, 1.0, 1.0, 1.0, 1.0, 1.0, 1.0, 1.0, 1.0, 1.0, 1.0, 1.0, 1.0, 1.0, 1.0, 1.0, 1.0, 1.0, 1.0, 1.0, 1.0, 1.0, 1.0, 1.0, 1.0, 1.0, 1.0, 1.0, 1.0, 1.0, 1.0, 1.0, 1.0, 1.0, 1.0, 1.0, 1.0, 1.0, 1.0, 1.0, 1.0, 1.0, 1.0, 1.0, 1.0, 1.0, 1.0, 1.0, 1.0, 1.0, 1.0, 1.0, 1.0, 1.0, 1.0, 1.0, 1.0, 1.0, 1.0, 1.0, 1.0, 1.0, 1.0, 1.0, 1.0, 1.0, 1.0, 1.0, 1.0, 1.0, 1.0, 1.0, 1.0, 1.0, 1.0, 1.0, 1.0, 1.0, 1.0, 1.0, 1.0, 1.0, 1.0, 1.0, 1.0, 1.0, 1.0, 1.0, 1.0, 1.0, 1.0, 1.0, 1.0, 1.0, 1.0, 1.0, 1.0, 1.0, 1.0, 1.0, 1.0, 1.0, 1.0, 1.0, 1.0, 1.0, 1.0, 1.0, 1.0, 1.0, 1.0, 1.0, 1.0, 1.0, 1.0, 1.0, 1.0, 1.0, 1.0, 1.0, 1.0, 1.0, 1.0, 1.0, 1.0, 1.0, 1.0, 1.0, 1.0, 1.0, 1.0, 1.0, 1.0, 1.0, 1.0, 1.0, 1.0, 1.0, 1.0, 1.0, 1.0, 1.0, 1.0, 1.0, 1.0, 1.0, 1.0, 1.0, 1.0, 1.0, 1.0, 1.0, 1.0, 1.0, 1.0, 1.0, 1.0, 1.0, 1.0, 1.0, 1.0, 1.0, 1.0, 1.0, 1.0, 1.0, 1.0, 1.0, 1.0, 1.0, 1.0, 1.0, 1.0, 1.0, 1.0, 1.0, 1.0, 1.0, 1.0, 1.0, 1.0, 1.0, 1.0, 1.0, 1.0, 1.0, 1.0, 1.0, 1.0, 1.0, 1.0, 1.0, 1.0, 1.0, 1.0, 1.0, 1.0, 1.0, 1.0, 1.0, 1.0, 1.0, 1.0, 1.0, 1.0, 1.0, 1.0, 1.0, 1.0, 1.0, 1.0, 1.0, 1.0, 1.0, 1.0, 1.0, 1.0, 1.0, 1.0, 1.0, 1.0, 1.0, 1.0, 1.0, 1.0, 1.0, 1.0, 1.0, 1.0, 1.0, 1.0, 1.0, 1.0, 1.0, 1.0, 1.0, 1.0, 1.0, 1.0, 1.0, 1.0, 1.0, 1.0, 1.0, 1.0, 1.0, 1.0, 1.0, 1.0, 1.0, 1.0, 1.0, 1.0, 1.0, 1.0, 1.0, 1.0, 1.0, 1.0, 1.0, 1.0, 1.0, 1.0, 1.0, 1.0, 1.0, 1.0, 1.0, 1.0, 1.0, 1.0, 1.0, 1.0, 1.0, 1.0, 1.0, 1.0, 1.0, 1.0, 1.0, 1.0, 1.0, 1.0, 1.0, 1.0, 1.0, 1.0, 1.0, 1.0, 1.0, 1.0, 1.0, 1.0, 1.0, 1.0, 1.0, 1.0, 1.0, 1.0, 1.0, 1.0, 1.0, 1.0, 1.0, 1.0, 1.0, 1.0, 1.0, 1.0, 1.0, 1.0, 1.0, 1.0, 1.0, 1.0, 1.0, 1.0, 1.0, 1.0, 1.0, 1.0, 1.0, 1.0, 1.0, 1.0, 1.0, 1.0, 1.0, 1.0, 1.0, 1.0, 1.0, 1.0, 1.0, 1.0, 1.0, 1.0, 1.0, 1.0, 1.0, 1.0, 1.0, 1.0, 1.0, 1.0, 1.0, 1.0, 1.0, 1.0, 1.0, 1.0, 1.0, 1.0, 1.0, 1.0, 1.0, 1.0, 1.0, 1.0, 1.0, 1.0, 1.0, 1.0, 1.0, 1.0, 1.0, 1.0, 1.0, 1.0, 1.0, 1.0, 1.0, 1.0, 1.0, 1.0, 1.0, 1.0, 1.0, 1.0, 1.0, 1.0, 1.0, 1.0, 1.0, 1.0, 1.0, 1.0, 1.0, 1.0, 1.0, 1.0, 1.0, 1.0, 1.0, 1.0, 1.0, 1.0, 1.0, 1.0, 1.0, 1.0, 1.0, 1.0, 1.0, 1.0, 1.0, 1.0, 1.0, 1.0, 1.0, 1.0, 1.0, 1.0, 1.0, 1.0, 1.0, 1.0, 1.0, 1.0, 1.0, 1.0, 1.0, 1.0, 1.0, 1.0, 1.0, 1.0, 1.0, 1.0, 1.0, 1.0, 1.0, 1.0, 1.0, 1.0, 1.0, 1.0, 1.0, 1.0, 1.0, 1.0, 1.0, 1.0, 1.0, 1.0, 1.0, 1.0, 1.0, 1.0, 1.0, 1.0, 1.0, 1.0, 1.0, 1.0, 1.0, 1.0, 1.0, 1.0, 1.0, 1.0, 1.0, 1.0, 1.0, 1.0, 1.0, 1.0, 1.0, 1.0, 1.0, 1.0, 1.0, 1.0, 1.0, 1.0, 1.0, 1.0, 1.0, 1.0, 1.0, 1.0, 1.0, 1.0, 1.0, 1.0, 1.0, 1.0, 1.0, 1.0, 1.0, 1.0, 1.0, 1.0, 1.0, 1.0, 1.0, 1.0, 1.0, 1.0, 1.0, 1.0, 1.0, 1.0, 1.0, 1.0, 1.0, 1.0, 1.0, 1.0, 1.0, 1.0, 1.0, 1.0, 1.0, 1.0, 1.0, 1.0, 1.0, 1.0, 1.0, 1.0, 1.0, 1.0, 1.0, 1.0, 1.0, 1.0, 1.0, 1.0, 1.0, 1.0, 1.0, 1.0, 1.0, 1.0, 1.0, 1.0, 1.0, 1.0, 1.0, 1.0, 1.0, 1.0, 1.0, 1.0, 1.0, 1.0, 1.0, 1.0, 1.0, 1.0, 1.0, 1.0, 1.0, 1.0, 1.0, 1.0, 1.0, 1.0, 1.0, 1.0, 1.0, 1.0, 1.0, 1.0, 1.0, 1.0, 1.0, 1.0, 1.0, 1.0, 1.0, 1.0, 1.0, 1.0, 1.0, 1.0, 1.0, 1.0, 1.0, 1.0, 1.0, 1.0, 1.0, 1.0, 1.0, 1.0, 1.0, 1.0, 1.0, 1.0, 1.0, 1.0, 1.0, 1.0, 1.0, 1.0, 1.0, 1.0, 1.0, 1.0, 1.0, 1.0, 1.0, 1.0, 1.0, 1.0, 1.0, 1.0, 1.0, 1.0, 1.0, 1.0, 1.0, 1.0, 1.0, 1.0, 1.0, 1.0, 1.0, 1.0, 1.0, 1.0, 1.0, 1.0, 1.0, 1.0, 1.0, 1.0, 1.0, 1.0, 1.0, 1.0, 1.0, 1.0, 1.0, 1.0, 1.0, 1.0, 1.0, 1.0, 1.0, 1.0, 1.0, 1.0, 1.0, 1.0, 1.0, 1.0, 1.0, 1.0, 1.0, 1.0, 1.0, 1.0, 1.0, 1.0, 1.0, 1.0, 1.0, 1.0, 1.0, 1.0, 1.0, 1.0, 1.0, 1.0, 1.0, 1.0, 1.0, 1.0, 1.0, 1.0, 1.0, 1.0, 1.0, 1.0, 1.0, 1.0, 1.0, 1.0, 1.0, 1.0, 1.0, 1.0, 1.0, 1.0, 1.0, 1.0, 1.0, 1.0, 1.0, 1.0, 1.0, 1.0, 1.0, 1.0, 1.0, 1.0, 1.0, 1.0, 1.0, 1.0, 1.0, 1.0, 1.0, 1.0, 1.0, 1.0, 1.0, 1.0, 1.0, 1.0, 1.0, 1.0, 1.0, 1.0, 1.0, 1.0, 1.0, 1.0, 1.0, 1.0, 1.0, 1.0, 1.0, 1.0, 1.0, 1.0, 1.0, 1.0, 1.0, 1.0, 1.0, 1.0, 1.0, 1.0, 1.0, 1.0, 1.0, 1.0, 1.0, 1.0, 1.0, 1.0, 1.0, 1.0, 1.0, 1.0, 1.0, 1.0, 1.0, 1.0, 1.0, 1.0, 1.0, 1.0, 1.0, 1.0, 1.0, 1.0, 1.0, 1.0, 1.0, 1.0, 1.0, 1.0, 1.0, 1.0, 1.0, 1.0, 1.0, 1.0, 1.0, 1.0, 1.0, 1.0, 1.0, 1.0, 1.0, 1.0, 1.0, 1.0, 1.0, 1.0, 1.0, 1.0, 1.0, 1.0, 1.0, 1.0, 1.0, 1.0, 1.0, 1.0, 1.0, 1.0, 1.0, 1.0, 1.0, 1.0, 1.0, 1.0, 1.0, 1.0, 1.0, 1.0, 1.0, 1.0, 1.0, 1.0, 1.0, 1.0, 1.0, 1.0, 1.0, 1.0, 1.0, 1.0, 1.0, 1.0, 1.0, 1.0, 1.0, 1.0, 1.0, 1.0, 1.0, 1.0, 1.0, 1.0, 1.0, 1.0, 1.0, 1.0, 1.0, 1.0, 1.0, 1.0, 1.0, 1.0, 1.0, 1.0, 1.0, 1.0, 1.0, 1.0, 1.0, 1.0, 1.0, 1.0, 1.0, 1.0, 1.0, 1.0, 1.0, 1.0, 1.0, 1.0, 1.0, 1.0, 1.0, 1.0, 1.0, 1.0, 1.0, 1.0, 1.0, 1.0, 1.0, 1.0, 1.0, 1.0, 1.0, 1.0, 1.0, 1.0, 1.0, 1.0, 1.0, 1.0, 1.0, 1.0, 1.0, 1.0, 1.0, 1.0, 1.0, 1.0, 1.0, 1.0, 1.0, 1.0, 1.0, 1.0, 1.0, 1.0, 1.0, 1.0, 1.0, 1.0, 1.0, 1.0, 1.0, 1.0, 1.0, 1.0, 1.0, 1.0, 1.0, 1.0, 1.0, 1.0, 1.0, 1.0, 1.0, 1.0, 1.0, 1.0, 1.0, 1.0, 1.0, 1.0, 1.0, 1.0, 1.0, 1.0, 1.0, 1.0, 1.0, 1.0, 1.0, 1.0, 1.0, 1.0, 1.0, 1.0, 1.0, 1.0, 1.0, 1.0, 1.0, 1.0, 1.0, 1.0, 1.0, 1.0, 1.0, 1.0, 1.0, 1.0, 1.0, 1.0, 1.0, 1.0, 1.0, 1.0, 1.0, 1.0, 1.0, 1.0, 1.0, 1.0, 1.0, 1.0, 1.0, 1.0, 1.0, 1.0, 1.0, 1.0, 1.0, 1.0, 1.0, 1.0, 1.0, 1.0, 1.0, 1.0, 1.0, 1.0, 1.0, 1.0, 1.0, 1.0, 1.0, 1.0, 1.0, 1.0, 1.0, 1.0, 1.0, 1.0, 1.0, 1.0, 1.0, 1.0, 1.0, 1.0, 1.0, 1.0, 1.0, 1.0, 1.0, 1.0, 1.0, 1.0, 1.0, 1.0, 1.0, 1.0, 1.0, 1.0, 1.0, 1.0, 1.0, 1.0, 1.0, 1.0, 1.0, 1.0, 1.0, 1.0, 1.0, 1.0, 1.0, 1.0, 1.0, 1.0, 1.0, 1.0, 1.0, 1.0, 1.0, 1.0, 1.0, 1.0, 1.0, 1.0, 1.0, 1.0, 1.0, 1.0, 1.0, 1.0, 1.0, 1.0, 1.0, 1.0, 1.0, 1.0, 1.0, 1.0, 1.0, 1.0, 1.0, 1.0, 1.0, 1.0, 1.0, 1.0, 1.0, 1.0, 1.0, 1.0, 1.0, 1.0, 1.0, 1.0, 1.0, 1.0, 1.0, 1.0, 1.0, 1.0, 1.0, 1.0, 1.0, 1.0, 1.0, 1.0, 1.0, 1.0, 1.0, 1.0, 1.0, 1.0, 1.0, 1.0, 1.0, 1.0, 1.0, 1.0, 1.0, 1.0, 1.0, 1.0, 1.0, 1.0, 1.0, 1.0, 1.0, 1.0, 1.0, 1.0, 1.0, 1.0, 1.0, 1.0, 1.0, 1.0, 1.0, 1.0, 1.0, 1.0, 1.0, 1.0, 1.0, 1.0, 1.0, 1.0, 1.0, 1.0, 1.0, 1.0, 1.0, 1.0, 1.0, 1.0, 1.0, 1.0, 1.0, 1.0, 1.0, 1.0, 1.0, 1.0, 1.0, 1.0, 1.0, 1.0, 1.0, 1.0, 1.0, 1.0, 1.0, 1.0, 1.0, 1.0, 1.0])
me_cylinder_008.materials.append(mat_material_005)
me_cylinder_008.use_remesh_fix_poles = True
me_cylinder_008.use_remesh_preserve_attributes = False
me_cylinder_008.update()

# ---- objects
ob_cylinder_003 = bpy.data.objects.new('Cylinder.003', me_cylinder_008)

# ---- transforms, parenting, visibility, modifiers, constraints
ob_cylinder_003.location = (0.0, 0.0, 0.0)

# ---- collection membership
col_collection_004.objects.link(ob_cylinder_003)

# ---- scene / render settings (as saved in the file)
scene.frame_start = 1; scene.frame_end = 250; scene.frame_set(1)
scene.render.engine = 'BLENDER_EEVEE_NEXT'
scene.cycles.sampling_pattern = 'TABULATED_SOBOL'
scene.cycles.use_light_tree = False
scene.view_settings.view_transform = 'Filmic'
bpy.context.view_layer.update()

# ---- added for rendering (the .blend has no active camera and no usable light): camera, sun
cam_auto = bpy.data.cameras.new('AutoCamera')
cam_auto.lens = 50.0
cam_auto.sensor_width = 36.0
cam_auto.clip_end = 1000.0
ob_auto_camera = bpy.data.objects.new('AutoCamera', cam_auto)
scene.collection.objects.link(ob_auto_camera)
ob_auto_camera.location = (3.09172, -3.71007, 3.55548)
ob_auto_camera.rotation_euler = (1.09748, -7.21219e-08, 0.694738)
scene.camera = ob_auto_camera
light_auto_sun = bpy.data.lights.new('AutoSun', 'SUN')
light_auto_sun.energy = 3.0
light_auto_sun.angle = 0.0523599
ob_auto_sun = bpy.data.objects.new('AutoSun', light_auto_sun)
scene.collection.objects.link(ob_auto_sun)
ob_auto_sun.rotation_euler = (0.872665, 0.174533, 0.523599)
bpy.context.view_layer.update()
